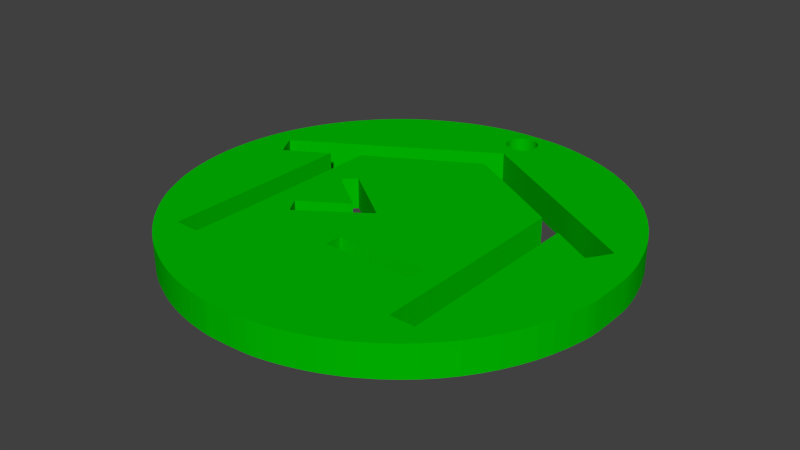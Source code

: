 # Source: hackerspace_gr.blend  (saved by Blender 2.67.0; exported with 4.5.12 LTS)
import bpy
from mathutils import Matrix  # noqa: F401  (used for matrix-valued properties, if any)

bpy.ops.wm.read_factory_settings(use_empty=True)
scene = bpy.context.scene
scene.name = 'Scene'

# ---- collections
col_collection_1 = bpy.data.collections.new('Collection 1'); scene.collection.children.link(col_collection_1)

# ---- materials (node trees are filled in below, after node groups)
mat_svgmat_003 = bpy.data.materials.new('SVGMat.003')
mat_svgmat_003.alpha_threshold = 0.0
mat_svgmat_003.use_transparent_shadow = False
mat_svgmat_003.diffuse_color = (0.0, 0.502, 0.0, 1.0)
mat_svgmat_003.roughness = 0.5
mat_svgmat_003.line_color = (0.0, 0.0, 0.0, 1.0)

# ---- material node trees

# ---- world
world_world = bpy.data.worlds.new('World'); scene.world = world_world
world_world.color = (0.05088, 0.05088, 0.05088)
world_world.use_sun_shadow = False
world_world.sun_shadow_jitter_overblur = 0.0
world_world.cycles.sampling_method = 'MANUAL'
world_world.cycles.sample_map_resolution = 256

# ---- meshes
me_mesh = bpy.data.meshes.new('Mesh')
me_mesh.from_pydata([(0.01456, -0.04106, 0.0), (0.01386, -0.04098, 0.0), (0.01321, -0.0409, 0.0), (0.01259, -0.04081, 0.0), (0.012, -0.04072, 0.0), (0.01144, -0.04062, 0.0), (0.0109, -0.04051, 0.0), (0.01038, -0.0404, 0.0), (0.009859, -0.04027, 0.0), (0.009341, -0.04014, 0.0), (0.008818, -0.03999, 0.0), (0.008284, -0.03983, 0.0), (0.007734, -0.03965, 0.0), (0.007203, -0.03947, 0.0), (0.006642, -0.03926, 0.0), (0.006058, -0.03902, 0.0), (0.005458, -0.03876, 0.0), (0.004849, -0.03849, 0.0), (0.004237, -0.0382, 0.0), (0.003632, -0.03789, 0.0), (0.003038, -0.03759, 0.0), (0.002464, -0.03727, 0.0), (0.001917, -0.03696, 0.0), (0.001404, -0.03665, 0.0), (0.0009313, -0.03635, 0.0), (9.736e-05, -0.03577, 0.0), (-0.0007225, -0.03516, 0.0), (-0.001526, -0.03451, 0.0), (-0.002312, -0.03383, 0.0), (-0.003078, -0.03312, 0.0), (-0.003822, -0.03238, 0.0), (-0.004542, -0.03162, 0.0), (-0.005237, -0.03083, 0.0), (-0.005904, -0.03002, 0.0), (-0.006542, -0.02919, 0.0), (-0.007149, -0.02834, 0.0), (-0.007722, -0.02747, 0.0), (-0.007912, -0.02716, 0.0), (-0.008124, -0.02679, 0.0), (-0.008354, -0.02637, 0.0), (-0.008596, -0.0259, 0.0), (-0.008845, -0.02542, 0.0), (-0.009095, -0.02491, 0.0), (-0.009341, -0.0244, 0.0), (-0.009578, -0.02389, 0.0), (-0.0098, -0.0234, 0.0), (-0.01, -0.02293, 0.0), (-0.01018, -0.02251, 0.0), (-0.01033, -0.02213, 0.0), (-0.01064, -0.02122, 0.0), (-0.01093, -0.02028, 0.0), (-0.01118, -0.01932, 0.0), (-0.0114, -0.01834, 0.0), (-0.0116, -0.01735, 0.0), (-0.01176, -0.01634, 0.0), (-0.01188, -0.01534, 0.0), (-0.01197, -0.01433, 0.0), (-0.01203, -0.01333, 0.0), (-0.01205, -0.01234, 0.0), (-0.01204, -0.01136, 0.0), (-0.01199, -0.0104, 0.0), (-0.01191, -0.009398, 0.0), (-0.0118, -0.008429, 0.0), (-0.01166, -0.007488, 0.0), (-0.0115, -0.006573, 0.0), (-0.01131, -0.005676, 0.0), (-0.01109, -0.004794, 0.0), (-0.01084, -0.003922, 0.0), (-0.01056, -0.003055, 0.0), (-0.01025, -0.002187, 0.0), (-0.009898, -0.001315, 0.0), (-0.009512, -0.0004335, 0.0), (-0.00909, 0.0004627, 0.0), (-0.008619, 0.001383, 0.0), (-0.008109, 0.002292, 0.0), (-0.007561, 0.003188, 0.0), (-0.006978, 0.004068, 0.0), (-0.006361, 0.004931, 0.0), (-0.005712, 0.005775, 0.0), (-0.005032, 0.006596, 0.0), (-0.004324, 0.007394, 0.0), (-0.003588, 0.008165, 0.0), (-0.002828, 0.008908, 0.0), (-0.002044, 0.00962, 0.0), (-0.001238, 0.0103, 0.0), (-0.0004249, 0.01093, 0.0), (0.0004377, 0.01154, 0.0), (0.001343, 0.01213, 0.0), (0.002286, 0.01269, 0.0), (0.003258, 0.01323, 0.0), (0.004253, 0.01373, 0.0), (0.005266, 0.0142, 0.0), (0.006288, 0.01464, 0.0), (0.007314, 0.01503, 0.0), (0.008336, 0.01537, 0.0), (0.009349, 0.01567, 0.0), (0.01035, 0.01592, 0.0), (0.01094, 0.01605, 0.0), (0.01149, 0.01617, 0.0), (0.012, 0.01627, 0.0), (0.01249, 0.01635, 0.0), (0.01296, 0.01642, 0.0), (0.01342, 0.01647, 0.0), (0.0139, 0.01651, 0.0), (0.01439, 0.01655, 0.0), (0.01492, 0.01657, 0.0), (0.01549, 0.01659, 0.0), (0.01612, 0.01659, 0.0), (0.01682, 0.0166, 0.0), (0.01757, 0.01659, 0.0), (0.01824, 0.01658, 0.0), (0.01887, 0.01657, 0.0), (0.01945, 0.01654, 0.0), (0.01999, 0.0165, 0.0), (0.02052, 0.01644, 0.0), (0.02104, 0.01638, 0.0), (0.02156, 0.0163, 0.0), (0.02209, 0.0162, 0.0), (0.02264, 0.01608, 0.0), (0.02323, 0.01595, 0.0), (0.02387, 0.01579, 0.0), (0.02644, 0.01502, 0.0), (0.0289, 0.01402, 0.0), (0.03124, 0.01282, 0.0), (0.03345, 0.01141, 0.0), (0.03552, 0.009807, 0.0), (0.03743, 0.008032, 0.0), (0.03918, 0.006093, 0.0), (0.04074, 0.004002, 0.0), (0.04212, 0.001772, 0.0), (0.0433, -0.0005851, 0.0), (0.04426, -0.003057, 0.0), (0.04499, -0.005632, 0.0), (0.04512, -0.006228, 0.0), (0.04524, -0.006772, 0.0), (0.04534, -0.007276, 0.0), (0.04542, -0.007755, 0.0), (0.04549, -0.008222, 0.0), (0.04555, -0.008692, 0.0), (0.04559, -0.009179, 0.0), (0.04562, -0.009696, 0.0), (0.04564, -0.01026, 0.0), (0.04565, -0.01088, 0.0), (0.04566, -0.01157, 0.0), (0.04566, -0.01235, 0.0), (0.04566, -0.01301, 0.0), (0.04565, -0.01358, 0.0), (0.04565, -0.01407, 0.0), (0.04564, -0.01451, 0.0), (0.04562, -0.01488, 0.0), (0.0456, -0.01522, 0.0), (0.04558, -0.01553, 0.0), (0.04555, -0.01582, 0.0), (0.04551, -0.01612, 0.0), (0.04547, -0.01641, 0.0), (0.04542, -0.01673, 0.0), (0.04535, -0.01709, 0.0), (0.0449, -0.01917, 0.0), (0.04432, -0.02118, 0.0), (0.04361, -0.02313, 0.0), (0.04276, -0.02501, 0.0), (0.04179, -0.02682, 0.0), (0.0407, -0.02854, 0.0), (0.03949, -0.03019, 0.0), (0.03817, -0.03174, 0.0), (0.03673, -0.0332, 0.0), (0.03518, -0.03456, 0.0), (0.03352, -0.03582, 0.0), (0.03176, -0.03697, 0.0), (0.03095, -0.03745, 0.0), (0.03011, -0.0379, 0.0), (0.02926, -0.03832, 0.0), (0.02839, -0.03872, 0.0), (0.0275, -0.03909, 0.0), (0.0266, -0.03943, 0.0), (0.02569, -0.03974, 0.0), (0.02477, -0.04002, 0.0), (0.02384, -0.04028, 0.0), (0.0229, -0.0405, 0.0), (0.02195, -0.04069, 0.0), (0.021, -0.04085, 0.0), (0.02065, -0.04089, 0.0), (0.0202, -0.04093, 0.0), (0.01965, -0.04097, 0.0), (0.01904, -0.04101, 0.0), (0.01838, -0.04104, 0.0), (0.01771, -0.04106, 0.0), (0.01703, -0.04108, 0.0), (0.01639, -0.04109, 0.0), (0.0158, -0.0411, 0.0), (0.01528, -0.0411, 0.0), (0.01486, -0.04108, 0.0), (0.002522, -0.02503, 0.0), (0.002533, -0.02411, 0.0), (0.002542, -0.02308, 0.0), (0.002551, -0.02198, 0.0), (0.00256, -0.0208, 0.0), (0.002568, -0.01957, 0.0), (0.002575, -0.01831, 0.0), (0.002582, -0.01704, 0.0), (0.002587, -0.01576, 0.0), (0.002591, -0.0145, 0.0), (0.002595, -0.01327, 0.0), (0.002597, -0.0121, 0.0), (0.002597, -0.01099, 0.0), (0.002597, -0.01089, 0.0), (0.002597, -0.0106, 0.0), (0.002597, -0.01015, 0.0), (0.002597, -0.009559, 0.0), (0.002597, -0.008864, 0.0), (0.002597, -0.008088, 0.0), (0.002597, -0.007258, 0.0), (0.002597, -0.006402, 0.0), (0.002597, -0.005545, 0.0), (0.002597, -0.004716, 0.0), (0.002597, -0.00394, 0.0), (0.002597, -0.003245, 0.0), (0.009522, 0.0007783, 0.0), (0.01046, 0.001323, 0.0), (0.01136, 0.001847, 0.0), (0.01222, 0.002345, 0.0), (0.01303, 0.002814, 0.0), (0.01378, 0.003246, 0.0), (0.01446, 0.003639, 0.0), (0.01507, 0.003986, 0.0), (0.01558, 0.004282, 0.0), (0.016, 0.004524, 0.0), (0.01632, 0.004705, 0.0), (0.01653, 0.004821, 0.0), (0.01662, 0.004867, 0.0), (0.0167, 0.004843, 0.0), (0.01689, 0.004753, 0.0), (0.01719, 0.0046, 0.0), (0.0176, 0.004386, 0.0), (0.01809, 0.004114, 0.0), (0.01868, 0.003788, 0.0), (0.01936, 0.003408, 0.0), (0.02012, 0.002979, 0.0), (0.02096, 0.002502, 0.0), (0.02187, 0.00198, 0.0), (0.02285, 0.001417, 0.0), (0.02389, 0.0008142, 0.0), (0.02398, 0.0007594, 0.0), (0.02425, 0.0006045, 0.0), (0.02467, 0.0003638, 0.0), (0.0252, 5.164e-05, 0.0), (0.02584, -0.0003177, 0.0), (0.02655, -0.00073, 0.0), (0.02731, -0.001171, 0.0), (0.0281, -0.001626, 0.0), (0.02888, -0.002081, 0.0), (0.02964, -0.002522, 0.0), (0.03035, -0.002934, 0.0), (0.03099, -0.003304, 0.0), (0.03106, -0.009378, 0.0), (0.03107, -0.01027, 0.0), (0.03108, -0.01127, 0.0), (0.03109, -0.01236, 0.0), (0.0311, -0.01352, 0.0), (0.0311, -0.01473, 0.0), (0.03111, -0.01598, 0.0), (0.03112, -0.01725, 0.0), (0.03113, -0.01853, 0.0), (0.03113, -0.01979, 0.0), (0.03114, -0.02102, 0.0), (0.03114, -0.0222, 0.0), (0.03114, -0.02332, 0.0), (0.03114, -0.02343, 0.0), (0.03114, -0.02373, 0.0), (0.03114, -0.02419, 0.0), (0.03115, -0.02478, 0.0), (0.03115, -0.02549, 0.0), (0.03115, -0.02628, 0.0), (0.03115, -0.02712, 0.0), (0.03115, -0.02799, 0.0), (0.03115, -0.02886, 0.0), (0.03116, -0.0297, 0.0), (0.03116, -0.03049, 0.0), (0.03116, -0.0312, 0.0), (0.03282, -0.0312, 0.0), (0.03449, -0.0312, 0.0), (0.03445, -0.01827, 0.0), (0.03444, -0.01653, 0.0), (0.03444, -0.01485, 0.0), (0.03444, -0.01326, 0.0), (0.03444, -0.01176, 0.0), (0.03444, -0.01039, 0.0), (0.03444, -0.009146, 0.0), (0.03444, -0.008052, 0.0), (0.03444, -0.007121, 0.0), (0.03445, -0.00637, 0.0), (0.03445, -0.005814, 0.0), (0.03446, -0.005469, 0.0), (0.03447, -0.00535, 0.0), (0.0345, -0.005364, 0.0), (0.03458, -0.005407, 0.0), (0.0347, -0.005475, 0.0), (0.03486, -0.005567, 0.0), (0.03505, -0.00568, 0.0), (0.03528, -0.005814, 0.0), (0.03555, -0.005966, 0.0), (0.03583, -0.006134, 0.0), (0.03614, -0.006317, 0.0), (0.03647, -0.006511, 0.0), (0.03682, -0.006716, 0.0), (0.03718, -0.00693, 0.0), (0.03754, -0.007144, 0.0), (0.03789, -0.007349, 0.0), (0.03822, -0.007544, 0.0), (0.03853, -0.007726, 0.0), (0.03882, -0.007894, 0.0), (0.03909, -0.008046, 0.0), (0.03932, -0.00818, 0.0), (0.03952, -0.008294, 0.0), (0.03969, -0.008386, 0.0), (0.03981, -0.008454, 0.0), (0.0399, -0.008496, 0.0), (0.03994, -0.00851, 0.0), (0.04, -0.008453, 0.0), (0.04012, -0.008293, 0.0), (0.04029, -0.008051, 0.0), (0.04049, -0.007748, 0.0), (0.04072, -0.007403, 0.0), (0.04096, -0.007037, 0.0), (0.0412, -0.00667, 0.0), (0.04141, -0.006321, 0.0), (0.0416, -0.006012, 0.0), (0.04175, -0.005763, 0.0), (0.04184, -0.005593, 0.0), (0.04186, -0.005523, 0.0), (0.04174, -0.005451, 0.0), (0.0414, -0.005251, 0.0), (0.04086, -0.004931, 0.0), (0.04012, -0.0045, 0.0), (0.03921, -0.003967, 0.0), (0.03815, -0.003341, 0.0), (0.03693, -0.002631, 0.0), (0.0356, -0.001846, 0.0), (0.03414, -0.0009948, 0.0), (0.03259, -8.679e-05, 0.0), (0.03096, 0.0008693, 0.0), (0.02926, 0.001864, 0.0), (0.02909, 0.001962, 0.0), (0.02862, 0.002239, 0.0), (0.02789, 0.002669, 0.0), (0.02693, 0.003227, 0.0), (0.02581, 0.003887, 0.0), (0.02455, 0.004624, 0.0), (0.0232, 0.005411, 0.0), (0.02181, 0.006225, 0.0), (0.02043, 0.007038, 0.0), (0.01908, 0.007826, 0.0), (0.01782, 0.008562, 0.0), (0.0167, 0.009222, 0.0), (0.004256, 0.001865, 0.0), (0.002573, 0.0008697, 0.0), (0.0009574, -8.638e-05, 0.0), (-0.0005771, -0.0009944, 0.0), (-0.002015, -0.001845, 0.0), (-0.003341, -0.00263, 0.0), (-0.00454, -0.00334, 0.0), (-0.005597, -0.003966, 0.0), (-0.006497, -0.004499, 0.0), (-0.007224, -0.00493, 0.0), (-0.007763, -0.005251, 0.0), (-0.0081, -0.005451, 0.0), (-0.008219, -0.005522, 0.0), (-0.008202, -0.005593, 0.0), (-0.008123, -0.005764, 0.0), (-0.007994, -0.006013, 0.0), (-0.007826, -0.006322, 0.0), (-0.007632, -0.006669, 0.0), (-0.007423, -0.007036, 0.0), (-0.00721, -0.007402, 0.0), (-0.007006, -0.007746, 0.0), (-0.006821, -0.008049, 0.0), (-0.006667, -0.00829, 0.0), (-0.006555, -0.00845, 0.0), (-0.006499, -0.008508, 0.0), (-0.006459, -0.008494, 0.0), (-0.006374, -0.008451, 0.0), (-0.006244, -0.008382, 0.0), (-0.006074, -0.008289, 0.0), (-0.005868, -0.008173, 0.0), (-0.005629, -0.008037, 0.0), (-0.005359, -0.007883, 0.0), (-0.005064, -0.007712, 0.0), (-0.004745, -0.007526, 0.0), (-0.004406, -0.007328, 0.0), (-0.004052, -0.007119, 0.0), (-0.003685, -0.006902, 0.0), (-0.003318, -0.006684, 0.0), (-0.002964, -0.006475, 0.0), (-0.002628, -0.006275, 0.0), (-0.002311, -0.006088, 0.0), (-0.002018, -0.005915, 0.0), (-0.001752, -0.005758, 0.0), (-0.001517, -0.005619, 0.0), (-0.001315, -0.0055, 0.0), (-0.00115, -0.005403, 0.0), (-0.001025, -0.00533, 0.0), (-0.0009443, -0.005284, 0.0), (-0.0009107, -0.005265, 0.0), (-0.0009023, -0.005381, 0.0), (-0.0008949, -0.005726, 0.0), (-0.0008887, -0.006283, 0.0), (-0.0008835, -0.007038, 0.0), (-0.0008795, -0.007973, 0.0), (-0.0008766, -0.009075, 0.0), (-0.0008749, -0.01033, 0.0), (-0.0008745, -0.01171, 0.0), (-0.0008753, -0.01321, 0.0), (-0.0008775, -0.01482, 0.0), (-0.0008809, -0.01651, 0.0), (-0.0008857, -0.01827, 0.0), (-0.0008862, -0.01845, 0.0), (-0.0008877, -0.01894, 0.0), (-0.00089, -0.0197, 0.0), (-0.000893, -0.02069, 0.0), (-0.0008966, -0.02186, 0.0), (-0.0009006, -0.02316, 0.0), (-0.0009049, -0.02456, 0.0), (-0.0009092, -0.026, 0.0), (-0.0009136, -0.02744, 0.0), (-0.0009179, -0.02883, 0.0), (-0.0009219, -0.03014, 0.0), (-0.0009255, -0.03131, 0.0), (0.000761, -0.03131, 0.0), (0.002447, -0.03131, 0.0), (0.002522, -0.02503, 0.0), (0.002522, -0.02503, 0.0), (0.002522, -0.02503, 0.0), (0.002522, -0.02503, 0.0), (0.002522, -0.02503, 0.0), (0.002522, -0.02503, 0.0), (0.002522, -0.02503, 0.0), (0.002522, -0.02503, 0.0), (0.002522, -0.02503, 0.0), (0.002522, -0.02503, 0.0), (0.002522, -0.02503, 0.0), (0.002522, -0.02503, 0.0), (0.02777, -0.02378, 0.0), (0.02777, -0.02371, 0.0), (0.02778, -0.02364, 0.0), (0.02778, -0.02355, 0.0), (0.02778, -0.02346, 0.0), (0.02779, -0.02336, 0.0), (0.02779, -0.02325, 0.0), (0.0278, -0.02314, 0.0), (0.02781, -0.02303, 0.0), (0.02782, -0.02292, 0.0), (0.02783, -0.02281, 0.0), (0.02784, -0.0227, 0.0), (0.02785, -0.02259, 0.0), (0.02785, -0.02258, 0.0), (0.02785, -0.02255, 0.0), (0.02785, -0.02251, 0.0), (0.02786, -0.02245, 0.0), (0.02787, -0.02238, 0.0), (0.02787, -0.0223, 0.0), (0.02788, -0.02222, 0.0), (0.02789, -0.02214, 0.0), (0.0279, -0.02205, 0.0), (0.0279, -0.02197, 0.0), (0.02791, -0.0219, 0.0), (0.02792, -0.02183, 0.0), (0.02392, -0.02183, 0.0), (0.02336, -0.02183, 0.0), (0.02279, -0.02183, 0.0), (0.02222, -0.02183, 0.0), (0.02164, -0.02184, 0.0), (0.02108, -0.02184, 0.0), (0.02053, -0.02185, 0.0), (0.02, -0.02186, 0.0), (0.01951, -0.02187, 0.0), (0.01905, -0.02187, 0.0), (0.01864, -0.02188, 0.0), (0.01828, -0.02189, 0.0), (0.01798, -0.0219, 0.0), (0.01795, -0.0219, 0.0), (0.01788, -0.02191, 0.0), (0.01777, -0.02191, 0.0), (0.01762, -0.02192, 0.0), (0.01744, -0.02192, 0.0), (0.01725, -0.02193, 0.0), (0.01704, -0.02194, 0.0), (0.01682, -0.02195, 0.0), (0.01661, -0.02196, 0.0), (0.0164, -0.02196, 0.0), (0.01621, -0.02197, 0.0), (0.01603, -0.02198, 0.0), (0.01603, -0.02309, 0.0), (0.01603, -0.0242, 0.0), (0.0219, -0.0242, 0.0), (0.02777, -0.0242, 0.0), (0.02777, -0.02378, 0.0), (0.02777, -0.02378, 0.0), (0.02777, -0.02378, 0.0), (0.02777, -0.02378, 0.0), (0.02777, -0.02378, 0.0), (0.02777, -0.02378, 0.0), (0.02777, -0.02378, 0.0), (0.02777, -0.02378, 0.0), (0.02777, -0.02378, 0.0), (0.02777, -0.02378, 0.0), (0.02777, -0.02378, 0.0), (0.02777, -0.02378, 0.0), (0.02777, -0.02378, 0.0), (0.01118, -0.01776, 0.0), (0.01175, -0.01737, 0.0), (0.01229, -0.017, 0.0), (0.0128, -0.01664, 0.0), (0.01328, -0.01631, 0.0), (0.01372, -0.016, 0.0), (0.01412, -0.01572, 0.0), (0.01448, -0.01547, 0.0), (0.01478, -0.01525, 0.0), (0.01502, -0.01508, 0.0), (0.0152, -0.01495, 0.0), (0.01531, -0.01486, 0.0), (0.01534, -0.01483, 0.0), (0.01531, -0.0148, 0.0), (0.0152, -0.01471, 0.0), (0.01502, -0.01458, 0.0), (0.01478, -0.0144, 0.0), (0.01449, -0.01418, 0.0), (0.01414, -0.01392, 0.0), (0.01375, -0.01363, 0.0), (0.01331, -0.01332, 0.0), (0.01284, -0.01297, 0.0), (0.01234, -0.01261, 0.0), (0.01181, -0.01222, 0.0), (0.01125, -0.01182, 0.0), (0.0112, -0.01178, 0.0), (0.01105, -0.01167, 0.0), (0.01081, -0.0115, 0.0), (0.0105, -0.01127, 0.0), (0.01013, -0.01101, 0.0), (0.009722, -0.01071, 0.0), (0.009285, -0.0104, 0.0), (0.008834, -0.01007, 0.0), (0.008382, -0.009745, 0.0), (0.007945, -0.009429, 0.0), (0.007536, -0.009134, 0.0), (0.007169, -0.008869, 0.0), (0.006422, -0.009564, 0.0), (0.006321, -0.009659, 0.0), (0.006225, -0.009753, 0.0), (0.006134, -0.009843, 0.0), (0.006048, -0.00993, 0.0), (0.005971, -0.01001, 0.0), (0.0059, -0.01009, 0.0), (0.005839, -0.01016, 0.0), (0.005788, -0.01022, 0.0), (0.005747, -0.01027, 0.0), (0.005717, -0.01032, 0.0), (0.0057, -0.01035, 0.0), (0.005696, -0.01037, 0.0), (0.005726, -0.01041, 0.0), (0.005806, -0.01048, 0.0), (0.005933, -0.01058, 0.0), (0.006105, -0.01072, 0.0), (0.006316, -0.01089, 0.0), (0.006563, -0.01108, 0.0), (0.006844, -0.01129, 0.0), (0.007154, -0.01153, 0.0), (0.00749, -0.01178, 0.0), (0.007849, -0.01204, 0.0), (0.008226, -0.01232, 0.0), (0.008618, -0.01261, 0.0), (0.008657, -0.01264, 0.0), (0.008766, -0.01272, 0.0), (0.008936, -0.01284, 0.0), (0.009156, -0.01301, 0.0), (0.009416, -0.0132, 0.0), (0.009706, -0.01341, 0.0), (0.01002, -0.01364, 0.0), (0.01034, -0.01387, 0.0), (0.01066, -0.01411, 0.0), (0.01097, -0.01433, 0.0), (0.01126, -0.01455, 0.0), (0.01152, -0.01474, 0.0), (0.008554, -0.01661, 0.0), (0.008153, -0.01686, 0.0), (0.007767, -0.0171, 0.0), (0.0074, -0.01734, 0.0), (0.007055, -0.01755, 0.0), (0.006737, -0.01776, 0.0), (0.006449, -0.01794, 0.0), (0.006194, -0.0181, 0.0), (0.005977, -0.01824, 0.0), (0.0058, -0.01835, 0.0), (0.005668, -0.01843, 0.0), (0.005584, -0.01849, 0.0), (0.005552, -0.01851, 0.0), (0.005548, -0.01851, 0.0), (0.005548, -0.01852, 0.0), (0.00555, -0.01854, 0.0), (0.005555, -0.01856, 0.0), (0.005563, -0.01858, 0.0), (0.005574, -0.0186, 0.0), (0.005586, -0.01863, 0.0), (0.005601, -0.01866, 0.0), (0.005618, -0.01869, 0.0), (0.005637, -0.01873, 0.0), (0.005657, -0.01876, 0.0), (0.005679, -0.0188, 0.0), (0.005706, -0.01884, 0.0), (0.00574, -0.0189, 0.0), (0.00578, -0.01897, 0.0), (0.005827, -0.01905, 0.0), (0.005879, -0.01913, 0.0), (0.005935, -0.01923, 0.0), (0.005994, -0.01933, 0.0), (0.006056, -0.01944, 0.0), (0.006121, -0.01955, 0.0), (0.006186, -0.01966, 0.0), (0.006252, -0.01977, 0.0), (0.006318, -0.01989, 0.0), (0.006383, -0.02, 0.0), (0.006447, -0.02011, 0.0), (0.006511, -0.02021, 0.0), (0.006572, -0.0203, 0.0), (0.006631, -0.02038, 0.0), (0.006686, -0.02046, 0.0), (0.006737, -0.02053, 0.0), (0.006784, -0.02058, 0.0), (0.006824, -0.02062, 0.0), (0.006859, -0.02066, 0.0), (0.006886, -0.02067, 0.0), (0.006906, -0.02067, 0.0), (0.00696, -0.02064, 0.0), (0.007086, -0.02056, 0.0), (0.007279, -0.02043, 0.0), (0.007534, -0.02026, 0.0), (0.007847, -0.02005, 0.0), (0.00821, -0.0198, 0.0), (0.00862, -0.01952, 0.0), (0.009071, -0.01922, 0.0), (0.009559, -0.01888, 0.0), (0.01008, -0.01853, 0.0), (0.01062, -0.01815, 0.0), (0.01796, 0.01156, 0.0), (0.01825, 0.01178, 0.0), (0.01849, 0.01204, 0.0), (0.01867, 0.01233, 0.0), (0.0188, 0.01264, 0.0), (0.01888, 0.01297, 0.0), (0.01891, 0.0133, 0.0), (0.01888, 0.01364, 0.0), (0.0188, 0.01397, 0.0), (0.01868, 0.01428, 0.0), (0.0185, 0.01458, 0.0), (0.01826, 0.01485, 0.0), (0.01798, 0.01508, 0.0), (0.01782, 0.01517, 0.0), (0.01765, 0.01525, 0.0), (0.01745, 0.01531, 0.0), (0.01725, 0.01535, 0.0), (0.01704, 0.01537, 0.0), (0.01682, 0.01538, 0.0), (0.01661, 0.01537, 0.0), (0.01639, 0.01535, 0.0), (0.01619, 0.01531, 0.0), (0.016, 0.01525, 0.0), (0.01582, 0.01517, 0.0), (0.01566, 0.01508, 0.0), (0.01538, 0.01485, 0.0), (0.01515, 0.01458, 0.0), (0.01497, 0.01428, 0.0), (0.01484, 0.01397, 0.0), (0.01476, 0.01364, 0.0), (0.01474, 0.0133, 0.0), (0.01477, 0.01297, 0.0), (0.01484, 0.01264, 0.0), (0.01498, 0.01233, 0.0), (0.01516, 0.01204, 0.0), (0.01539, 0.01178, 0.0), (0.01568, 0.01156, 0.0), (0.01586, 0.01146, 0.0), (0.01605, 0.01138, 0.0), (0.01624, 0.01131, 0.0), (0.01643, 0.01126, 0.0), (0.01663, 0.01123, 0.0), (0.01682, 0.01122, 0.0), (0.01702, 0.01123, 0.0), (0.01721, 0.01126, 0.0), (0.01741, 0.01131, 0.0), (0.0176, 0.01138, 0.0), (0.01778, 0.01146, 0.0), (0.01796, 0.01156, 0.0), (0.01796, 0.01156, 0.0), (0.01796, 0.01156, 0.0), (0.01796, 0.01156, 0.0), (0.01796, 0.01156, 0.0), (0.01796, 0.01156, 0.0), (0.01796, 0.01156, 0.0), (0.01796, 0.01156, 0.0), (0.01796, 0.01156, 0.0), (0.01796, 0.01156, 0.0), (0.01796, 0.01156, 0.0), (0.01796, 0.01156, 0.0), (0.01456, -0.04106, 0.004179), (0.01386, -0.04098, 0.004179), (0.01321, -0.0409, 0.004179), (0.01259, -0.04081, 0.004179), (0.012, -0.04072, 0.004179), (0.01144, -0.04062, 0.004179), (0.0109, -0.04051, 0.004179), (0.01038, -0.0404, 0.004179), (0.009859, -0.04027, 0.004179), (0.009341, -0.04014, 0.004179), (0.008818, -0.03999, 0.004179), (0.008284, -0.03983, 0.004179), (0.007734, -0.03965, 0.004179), (0.007203, -0.03947, 0.004179), (0.006642, -0.03926, 0.004179), (0.006058, -0.03902, 0.004179), (0.005458, -0.03876, 0.004179), (0.004849, -0.03849, 0.004179), (0.004237, -0.0382, 0.004179), (0.003632, -0.03789, 0.004179), (0.003038, -0.03759, 0.004179), (0.002464, -0.03727, 0.004179), (0.001917, -0.03696, 0.004179), (0.001404, -0.03665, 0.004179), (0.0009313, -0.03635, 0.004179), (9.736e-05, -0.03577, 0.004179), (-0.0007225, -0.03516, 0.004179), (-0.001526, -0.03451, 0.004179), (-0.002312, -0.03383, 0.004179), (-0.003078, -0.03312, 0.004179), (-0.003822, -0.03238, 0.004179), (-0.004542, -0.03162, 0.004179), (-0.005237, -0.03083, 0.004179), (-0.005904, -0.03002, 0.004179), (-0.006542, -0.02919, 0.004179), (-0.007149, -0.02834, 0.004179), (-0.007722, -0.02747, 0.004179), (-0.007912, -0.02716, 0.004179), (-0.008124, -0.02679, 0.004179), (-0.008354, -0.02637, 0.004179), (-0.008596, -0.0259, 0.004179), (-0.008845, -0.02542, 0.004179), (-0.009095, -0.02491, 0.004179), (-0.009341, -0.0244, 0.004179), (-0.009578, -0.02389, 0.004179), (-0.0098, -0.0234, 0.004179), (-0.01, -0.02293, 0.004179), (-0.01018, -0.02251, 0.004179), (-0.01033, -0.02213, 0.004179), (-0.01064, -0.02122, 0.004179), (-0.01093, -0.02028, 0.004179), (-0.01118, -0.01932, 0.004179), (-0.0114, -0.01834, 0.004179), (-0.0116, -0.01735, 0.004179), (-0.01176, -0.01634, 0.004179), (-0.01188, -0.01534, 0.004179), (-0.01197, -0.01433, 0.004179), (-0.01203, -0.01333, 0.004179), (-0.01205, -0.01234, 0.004179), (-0.01204, -0.01136, 0.004179), (-0.01199, -0.0104, 0.004179), (-0.01191, -0.009398, 0.004179), (-0.0118, -0.008429, 0.004179), (-0.01166, -0.007488, 0.004179), (-0.0115, -0.006573, 0.004179), (-0.01131, -0.005676, 0.004179), (-0.01109, -0.004794, 0.004179), (-0.01084, -0.003922, 0.004179), (-0.01056, -0.003055, 0.004179), (-0.01025, -0.002187, 0.004179), (-0.009898, -0.001315, 0.004179), (-0.009512, -0.0004335, 0.004179), (-0.00909, 0.0004627, 0.004179), (-0.008619, 0.001383, 0.004179), (-0.008109, 0.002292, 0.004179), (-0.007561, 0.003188, 0.004179), (-0.006978, 0.004068, 0.004179), (-0.006361, 0.004931, 0.004179), (-0.005712, 0.005775, 0.004179), (-0.005032, 0.006596, 0.004179), (-0.004324, 0.007394, 0.004179), (-0.003588, 0.008165, 0.004179), (-0.002828, 0.008908, 0.004179), (-0.002044, 0.00962, 0.004179), (-0.001238, 0.0103, 0.004179), (-0.0004249, 0.01093, 0.004179), (0.0004377, 0.01154, 0.004179), (0.001343, 0.01213, 0.004179), (0.002286, 0.01269, 0.004179), (0.003258, 0.01323, 0.004179), (0.004253, 0.01373, 0.004179), (0.005266, 0.0142, 0.004179), (0.006288, 0.01464, 0.004179), (0.007314, 0.01503, 0.004179), (0.008336, 0.01537, 0.004179), (0.009349, 0.01567, 0.004179), (0.01035, 0.01592, 0.004179), (0.01094, 0.01605, 0.004179), (0.01149, 0.01617, 0.004179), (0.012, 0.01627, 0.004179), (0.01249, 0.01635, 0.004179), (0.01296, 0.01642, 0.004179), (0.01342, 0.01647, 0.004179), (0.0139, 0.01651, 0.004179), (0.01439, 0.01655, 0.004179), (0.01492, 0.01657, 0.004179), (0.01549, 0.01659, 0.004179), (0.01612, 0.01659, 0.004179), (0.01682, 0.0166, 0.004179), (0.01757, 0.01659, 0.004179), (0.01824, 0.01658, 0.004179), (0.01887, 0.01657, 0.004179), (0.01945, 0.01654, 0.004179), (0.01999, 0.0165, 0.004179), (0.02052, 0.01644, 0.004179), (0.02104, 0.01638, 0.004179), (0.02156, 0.0163, 0.004179), (0.02209, 0.0162, 0.004179), (0.02264, 0.01608, 0.004179), (0.02323, 0.01595, 0.004179), (0.02387, 0.01579, 0.004179), (0.02644, 0.01502, 0.004179), (0.0289, 0.01402, 0.004179), (0.03124, 0.01282, 0.004179), (0.03345, 0.01141, 0.004179), (0.03552, 0.009807, 0.004179), (0.03743, 0.008032, 0.004179), (0.03918, 0.006093, 0.004179), (0.04074, 0.004002, 0.004179), (0.04212, 0.001772, 0.004179), (0.0433, -0.0005851, 0.004179), (0.04426, -0.003057, 0.004179), (0.04499, -0.005632, 0.004179), (0.04512, -0.006228, 0.004179), (0.04524, -0.006772, 0.004179), (0.04534, -0.007276, 0.004179), (0.04542, -0.007755, 0.004179), (0.04549, -0.008222, 0.004179), (0.04555, -0.008692, 0.004179), (0.04559, -0.009179, 0.004179), (0.04562, -0.009696, 0.004179), (0.04564, -0.01026, 0.004179), (0.04565, -0.01088, 0.004179), (0.04566, -0.01157, 0.004179), (0.04566, -0.01235, 0.004179), (0.04566, -0.01301, 0.004179), (0.04565, -0.01358, 0.004179), (0.04565, -0.01407, 0.004179), (0.04564, -0.01451, 0.004179), (0.04562, -0.01488, 0.004179), (0.0456, -0.01522, 0.004179), (0.04558, -0.01553, 0.004179), (0.04555, -0.01582, 0.004179), (0.04551, -0.01612, 0.004179), (0.04547, -0.01641, 0.004179), (0.04542, -0.01673, 0.004179), (0.04535, -0.01709, 0.004179), (0.0449, -0.01917, 0.004179), (0.04432, -0.02118, 0.004179), (0.04361, -0.02313, 0.004179), (0.04276, -0.02501, 0.004179), (0.04179, -0.02682, 0.004179), (0.0407, -0.02854, 0.004179), (0.03949, -0.03019, 0.004179), (0.03817, -0.03174, 0.004179), (0.03673, -0.0332, 0.004179), (0.03518, -0.03456, 0.004179), (0.03352, -0.03582, 0.004179), (0.03176, -0.03697, 0.004179), (0.03095, -0.03745, 0.004179), (0.03011, -0.0379, 0.004179), (0.02926, -0.03832, 0.004179), (0.02839, -0.03872, 0.004179), (0.0275, -0.03909, 0.004179), (0.0266, -0.03943, 0.004179), (0.02569, -0.03974, 0.004179), (0.02477, -0.04002, 0.004179), (0.02384, -0.04028, 0.004179), (0.0229, -0.0405, 0.004179), (0.02195, -0.04069, 0.004179), (0.021, -0.04085, 0.004179), (0.02065, -0.04089, 0.004179), (0.0202, -0.04093, 0.004179), (0.01965, -0.04097, 0.004179), (0.01904, -0.04101, 0.004179), (0.01838, -0.04104, 0.004179), (0.01771, -0.04106, 0.004179), (0.01703, -0.04108, 0.004179), (0.01639, -0.04109, 0.004179), (0.0158, -0.0411, 0.004179), (0.01528, -0.0411, 0.004179), (0.01486, -0.04108, 0.004179), (0.002522, -0.02503, 0.004179), (0.002533, -0.02411, 0.004179), (0.002542, -0.02308, 0.004179), (0.002551, -0.02198, 0.004179), (0.00256, -0.0208, 0.004179), (0.002568, -0.01957, 0.004179), (0.002575, -0.01831, 0.004179), (0.002582, -0.01704, 0.004179), (0.002587, -0.01576, 0.004179), (0.002591, -0.0145, 0.004179), (0.002595, -0.01327, 0.004179), (0.002597, -0.0121, 0.004179), (0.002597, -0.01099, 0.004179), (0.002597, -0.01089, 0.004179), (0.002597, -0.0106, 0.004179), (0.002597, -0.01015, 0.004179), (0.002597, -0.009559, 0.004179), (0.002597, -0.008864, 0.004179), (0.002597, -0.008088, 0.004179), (0.002597, -0.007258, 0.004179), (0.002597, -0.006402, 0.004179), (0.002597, -0.005545, 0.004179), (0.002597, -0.004716, 0.004179), (0.002597, -0.00394, 0.004179), (0.002597, -0.003245, 0.004179), (0.009522, 0.0007783, 0.004179), (0.01046, 0.001323, 0.004179), (0.01136, 0.001847, 0.004179), (0.01222, 0.002345, 0.004179), (0.01303, 0.002814, 0.004179), (0.01378, 0.003246, 0.004179), (0.01446, 0.003639, 0.004179), (0.01507, 0.003986, 0.004179), (0.01558, 0.004282, 0.004179), (0.016, 0.004524, 0.004179), (0.01632, 0.004705, 0.004179), (0.01653, 0.004821, 0.004179), (0.01662, 0.004867, 0.004179), (0.0167, 0.004843, 0.004179), (0.01689, 0.004753, 0.004179), (0.01719, 0.0046, 0.004179), (0.0176, 0.004386, 0.004179), (0.01809, 0.004114, 0.004179), (0.01868, 0.003788, 0.004179), (0.01936, 0.003408, 0.004179), (0.02012, 0.002979, 0.004179), (0.02096, 0.002502, 0.004179), (0.02187, 0.00198, 0.004179), (0.02285, 0.001417, 0.004179), (0.02389, 0.0008142, 0.004179), (0.02398, 0.0007594, 0.004179), (0.02425, 0.0006045, 0.004179), (0.02467, 0.0003638, 0.004179), (0.0252, 5.164e-05, 0.004179), (0.02584, -0.0003177, 0.004179), (0.02655, -0.00073, 0.004179), (0.02731, -0.001171, 0.004179), (0.0281, -0.001626, 0.004179), (0.02888, -0.002081, 0.004179), (0.02964, -0.002522, 0.004179), (0.03035, -0.002934, 0.004179), (0.03099, -0.003304, 0.004179), (0.03106, -0.009378, 0.004179), (0.03107, -0.01027, 0.004179), (0.03108, -0.01127, 0.004179), (0.03109, -0.01236, 0.004179), (0.0311, -0.01352, 0.004179), (0.0311, -0.01473, 0.004179), (0.03111, -0.01598, 0.004179), (0.03112, -0.01725, 0.004179), (0.03113, -0.01853, 0.004179), (0.03113, -0.01979, 0.004179), (0.03114, -0.02102, 0.004179), (0.03114, -0.0222, 0.004179), (0.03114, -0.02332, 0.004179), (0.03114, -0.02343, 0.004179), (0.03114, -0.02373, 0.004179), (0.03114, -0.02419, 0.004179), (0.03115, -0.02478, 0.004179), (0.03115, -0.02549, 0.004179), (0.03115, -0.02628, 0.004179), (0.03115, -0.02712, 0.004179), (0.03115, -0.02799, 0.004179), (0.03115, -0.02886, 0.004179), (0.03116, -0.0297, 0.004179), (0.03116, -0.03049, 0.004179), (0.03116, -0.0312, 0.004179), (0.03282, -0.0312, 0.004179), (0.03449, -0.0312, 0.004179), (0.03445, -0.01827, 0.004179), (0.03444, -0.01653, 0.004179), (0.03444, -0.01485, 0.004179), (0.03444, -0.01326, 0.004179), (0.03444, -0.01176, 0.004179), (0.03444, -0.01039, 0.004179), (0.03444, -0.009146, 0.004179), (0.03444, -0.008052, 0.004179), (0.03444, -0.007121, 0.004179), (0.03445, -0.00637, 0.004179), (0.03445, -0.005814, 0.004179), (0.03446, -0.005469, 0.004179), (0.03447, -0.00535, 0.004179), (0.0345, -0.005364, 0.004179), (0.03458, -0.005407, 0.004179), (0.0347, -0.005475, 0.004179), (0.03486, -0.005567, 0.004179), (0.03505, -0.00568, 0.004179), (0.03528, -0.005814, 0.004179), (0.03555, -0.005966, 0.004179), (0.03583, -0.006134, 0.004179), (0.03614, -0.006317, 0.004179), (0.03647, -0.006511, 0.004179), (0.03682, -0.006716, 0.004179), (0.03718, -0.00693, 0.004179), (0.03754, -0.007144, 0.004179), (0.03789, -0.007349, 0.004179), (0.03822, -0.007544, 0.004179), (0.03853, -0.007726, 0.004179), (0.03882, -0.007894, 0.004179), (0.03909, -0.008046, 0.004179), (0.03932, -0.00818, 0.004179), (0.03952, -0.008294, 0.004179), (0.03969, -0.008386, 0.004179), (0.03981, -0.008454, 0.004179), (0.0399, -0.008496, 0.004179), (0.03994, -0.00851, 0.004179), (0.04, -0.008453, 0.004179), (0.04012, -0.008293, 0.004179), (0.04029, -0.008051, 0.004179), (0.04049, -0.007748, 0.004179), (0.04072, -0.007403, 0.004179), (0.04096, -0.007037, 0.004179), (0.0412, -0.00667, 0.004179), (0.04141, -0.006321, 0.004179), (0.0416, -0.006012, 0.004179), (0.04175, -0.005763, 0.004179), (0.04184, -0.005593, 0.004179), (0.04186, -0.005523, 0.004179), (0.04174, -0.005451, 0.004179), (0.0414, -0.005251, 0.004179), (0.04086, -0.004931, 0.004179), (0.04012, -0.0045, 0.004179), (0.03921, -0.003967, 0.004179), (0.03815, -0.003341, 0.004179), (0.03693, -0.002631, 0.004179), (0.0356, -0.001846, 0.004179), (0.03414, -0.0009948, 0.004179), (0.03259, -8.679e-05, 0.004179), (0.03096, 0.0008693, 0.004179), (0.02926, 0.001864, 0.004179), (0.02909, 0.001962, 0.004179), (0.02862, 0.002239, 0.004179), (0.02789, 0.002669, 0.004179), (0.02693, 0.003227, 0.004179), (0.02581, 0.003887, 0.004179), (0.02455, 0.004624, 0.004179), (0.0232, 0.005411, 0.004179), (0.02181, 0.006225, 0.004179), (0.02043, 0.007038, 0.004179), (0.01908, 0.007826, 0.004179), (0.01782, 0.008562, 0.004179), (0.0167, 0.009222, 0.004179), (0.004256, 0.001865, 0.004179), (0.002573, 0.0008697, 0.004179), (0.0009574, -8.638e-05, 0.004179), (-0.0005771, -0.0009944, 0.004179), (-0.002015, -0.001845, 0.004179), (-0.003341, -0.00263, 0.004179), (-0.00454, -0.00334, 0.004179), (-0.005597, -0.003966, 0.004179), (-0.006497, -0.004499, 0.004179), (-0.007224, -0.00493, 0.004179), (-0.007763, -0.005251, 0.004179), (-0.0081, -0.005451, 0.004179), (-0.008219, -0.005522, 0.004179), (-0.008202, -0.005593, 0.004179), (-0.008123, -0.005764, 0.004179), (-0.007994, -0.006013, 0.004179), (-0.007826, -0.006322, 0.004179), (-0.007632, -0.006669, 0.004179), (-0.007423, -0.007036, 0.004179), (-0.00721, -0.007402, 0.004179), (-0.007006, -0.007746, 0.004179), (-0.006821, -0.008049, 0.004179), (-0.006667, -0.00829, 0.004179), (-0.006555, -0.00845, 0.004179), (-0.006499, -0.008508, 0.004179), (-0.006459, -0.008494, 0.004179), (-0.006374, -0.008451, 0.004179), (-0.006244, -0.008382, 0.004179), (-0.006074, -0.008289, 0.004179), (-0.005868, -0.008173, 0.004179), (-0.005629, -0.008037, 0.004179), (-0.005359, -0.007883, 0.004179), (-0.005064, -0.007712, 0.004179), (-0.004745, -0.007526, 0.004179), (-0.004406, -0.007328, 0.004179), (-0.004052, -0.007119, 0.004179), (-0.003685, -0.006902, 0.004179), (-0.003318, -0.006684, 0.004179), (-0.002964, -0.006475, 0.004179), (-0.002628, -0.006275, 0.004179), (-0.002311, -0.006088, 0.004179), (-0.002018, -0.005915, 0.004179), (-0.001752, -0.005758, 0.004179), (-0.001517, -0.005619, 0.004179), (-0.001315, -0.0055, 0.004179), (-0.00115, -0.005403, 0.004179), (-0.001025, -0.00533, 0.004179), (-0.0009443, -0.005284, 0.004179), (-0.0009107, -0.005265, 0.004179), (-0.0009023, -0.005381, 0.004179), (-0.0008949, -0.005726, 0.004179), (-0.0008887, -0.006283, 0.004179), (-0.0008835, -0.007038, 0.004179), (-0.0008795, -0.007973, 0.004179), (-0.0008766, -0.009075, 0.004179), (-0.0008749, -0.01033, 0.004179), (-0.0008745, -0.01171, 0.004179), (-0.0008753, -0.01321, 0.004179), (-0.0008775, -0.01482, 0.004179), (-0.0008809, -0.01651, 0.004179), (-0.0008857, -0.01827, 0.004179), (-0.0008862, -0.01845, 0.004179), (-0.0008877, -0.01894, 0.004179), (-0.00089, -0.0197, 0.004179), (-0.000893, -0.02069, 0.004179), (-0.0008966, -0.02186, 0.004179), (-0.0009006, -0.02316, 0.004179), (-0.0009049, -0.02456, 0.004179), (-0.0009092, -0.026, 0.004179), (-0.0009136, -0.02744, 0.004179), (-0.0009179, -0.02883, 0.004179), (-0.0009219, -0.03014, 0.004179), (-0.0009255, -0.03131, 0.004179), (0.000761, -0.03131, 0.004179), (0.002447, -0.03131, 0.004179), (0.002522, -0.02503, 0.004179), (0.002522, -0.02503, 0.004179), (0.002522, -0.02503, 0.004179), (0.002522, -0.02503, 0.004179), (0.002522, -0.02503, 0.004179), (0.002522, -0.02503, 0.004179), (0.002522, -0.02503, 0.004179), (0.002522, -0.02503, 0.004179), (0.002522, -0.02503, 0.004179), (0.002522, -0.02503, 0.004179), (0.002522, -0.02503, 0.004179), (0.002522, -0.02503, 0.004179), (0.02777, -0.02378, 0.004179), (0.02777, -0.02371, 0.004179), (0.02778, -0.02364, 0.004179), (0.02778, -0.02355, 0.004179), (0.02778, -0.02346, 0.004179), (0.02779, -0.02336, 0.004179), (0.02779, -0.02325, 0.004179), (0.0278, -0.02314, 0.004179), (0.02781, -0.02303, 0.004179), (0.02782, -0.02292, 0.004179), (0.02783, -0.02281, 0.004179), (0.02784, -0.0227, 0.004179), (0.02785, -0.02259, 0.004179), (0.02785, -0.02258, 0.004179), (0.02785, -0.02255, 0.004179), (0.02785, -0.02251, 0.004179), (0.02786, -0.02245, 0.004179), (0.02787, -0.02238, 0.004179), (0.02787, -0.0223, 0.004179), (0.02788, -0.02222, 0.004179), (0.02789, -0.02214, 0.004179), (0.0279, -0.02205, 0.004179), (0.0279, -0.02197, 0.004179), (0.02791, -0.0219, 0.004179), (0.02792, -0.02183, 0.004179), (0.02392, -0.02183, 0.004179), (0.02336, -0.02183, 0.004179), (0.02279, -0.02183, 0.004179), (0.02222, -0.02183, 0.004179), (0.02164, -0.02184, 0.004179), (0.02108, -0.02184, 0.004179), (0.02053, -0.02185, 0.004179), (0.02, -0.02186, 0.004179), (0.01951, -0.02187, 0.004179), (0.01905, -0.02187, 0.004179), (0.01864, -0.02188, 0.004179), (0.01828, -0.02189, 0.004179), (0.01798, -0.0219, 0.004179), (0.01795, -0.0219, 0.004179), (0.01788, -0.02191, 0.004179), (0.01777, -0.02191, 0.004179), (0.01762, -0.02192, 0.004179), (0.01744, -0.02192, 0.004179), (0.01725, -0.02193, 0.004179), (0.01704, -0.02194, 0.004179), (0.01682, -0.02195, 0.004179), (0.01661, -0.02196, 0.004179), (0.0164, -0.02196, 0.004179), (0.01621, -0.02197, 0.004179), (0.01603, -0.02198, 0.004179), (0.01603, -0.02309, 0.004179), (0.01603, -0.0242, 0.004179), (0.0219, -0.0242, 0.004179), (0.02777, -0.0242, 0.004179), (0.02777, -0.02378, 0.004179), (0.02777, -0.02378, 0.004179), (0.02777, -0.02378, 0.004179), (0.02777, -0.02378, 0.004179), (0.02777, -0.02378, 0.004179), (0.02777, -0.02378, 0.004179), (0.02777, -0.02378, 0.004179), (0.02777, -0.02378, 0.004179), (0.02777, -0.02378, 0.004179), (0.02777, -0.02378, 0.004179), (0.02777, -0.02378, 0.004179), (0.02777, -0.02378, 0.004179), (0.02777, -0.02378, 0.004179), (0.01118, -0.01776, 0.004179), (0.01175, -0.01737, 0.004179), (0.01229, -0.017, 0.004179), (0.0128, -0.01664, 0.004179), (0.01328, -0.01631, 0.004179), (0.01372, -0.016, 0.004179), (0.01412, -0.01572, 0.004179), (0.01448, -0.01547, 0.004179), (0.01478, -0.01525, 0.004179), (0.01502, -0.01508, 0.004179), (0.0152, -0.01495, 0.004179), (0.01531, -0.01486, 0.004179), (0.01534, -0.01483, 0.004179), (0.01531, -0.0148, 0.004179), (0.0152, -0.01471, 0.004179), (0.01502, -0.01458, 0.004179), (0.01478, -0.0144, 0.004179), (0.01449, -0.01418, 0.004179), (0.01414, -0.01392, 0.004179), (0.01375, -0.01363, 0.004179), (0.01331, -0.01332, 0.004179), (0.01284, -0.01297, 0.004179), (0.01234, -0.01261, 0.004179), (0.01181, -0.01222, 0.004179), (0.01125, -0.01182, 0.004179), (0.0112, -0.01178, 0.004179), (0.01105, -0.01167, 0.004179), (0.01081, -0.0115, 0.004179), (0.0105, -0.01127, 0.004179), (0.01013, -0.01101, 0.004179), (0.009722, -0.01071, 0.004179), (0.009285, -0.0104, 0.004179), (0.008834, -0.01007, 0.004179), (0.008382, -0.009745, 0.004179), (0.007945, -0.009429, 0.004179), (0.007536, -0.009134, 0.004179), (0.007169, -0.008869, 0.004179), (0.006422, -0.009564, 0.004179), (0.006321, -0.009659, 0.004179), (0.006225, -0.009753, 0.004179), (0.006134, -0.009843, 0.004179), (0.006048, -0.00993, 0.004179), (0.005971, -0.01001, 0.004179), (0.0059, -0.01009, 0.004179), (0.005839, -0.01016, 0.004179), (0.005788, -0.01022, 0.004179), (0.005747, -0.01027, 0.004179), (0.005717, -0.01032, 0.004179), (0.0057, -0.01035, 0.004179), (0.005696, -0.01037, 0.004179), (0.005726, -0.01041, 0.004179), (0.005806, -0.01048, 0.004179), (0.005933, -0.01058, 0.004179), (0.006105, -0.01072, 0.004179), (0.006316, -0.01089, 0.004179), (0.006563, -0.01108, 0.004179), (0.006844, -0.01129, 0.004179), (0.007154, -0.01153, 0.004179), (0.00749, -0.01178, 0.004179), (0.007849, -0.01204, 0.004179), (0.008226, -0.01232, 0.004179), (0.008618, -0.01261, 0.004179), (0.008657, -0.01264, 0.004179), (0.008766, -0.01272, 0.004179), (0.008936, -0.01284, 0.004179), (0.009156, -0.01301, 0.004179), (0.009416, -0.0132, 0.004179), (0.009706, -0.01341, 0.004179), (0.01002, -0.01364, 0.004179), (0.01034, -0.01387, 0.004179), (0.01066, -0.01411, 0.004179), (0.01097, -0.01433, 0.004179), (0.01126, -0.01455, 0.004179), (0.01152, -0.01474, 0.004179), (0.008554, -0.01661, 0.004179), (0.008153, -0.01686, 0.004179), (0.007767, -0.0171, 0.004179), (0.0074, -0.01734, 0.004179), (0.007055, -0.01755, 0.004179), (0.006737, -0.01776, 0.004179), (0.006449, -0.01794, 0.004179), (0.006194, -0.0181, 0.004179), (0.005977, -0.01824, 0.004179), (0.0058, -0.01835, 0.004179), (0.005668, -0.01843, 0.004179), (0.005584, -0.01849, 0.004179), (0.005552, -0.01851, 0.004179), (0.005548, -0.01851, 0.004179), (0.005548, -0.01852, 0.004179), (0.00555, -0.01854, 0.004179), (0.005555, -0.01856, 0.004179), (0.005563, -0.01858, 0.004179), (0.005574, -0.0186, 0.004179), (0.005586, -0.01863, 0.004179), (0.005601, -0.01866, 0.004179), (0.005618, -0.01869, 0.004179), (0.005637, -0.01873, 0.004179), (0.005657, -0.01876, 0.004179), (0.005679, -0.0188, 0.004179), (0.005706, -0.01884, 0.004179), (0.00574, -0.0189, 0.004179), (0.00578, -0.01897, 0.004179), (0.005827, -0.01905, 0.004179), (0.005879, -0.01913, 0.004179), (0.005935, -0.01923, 0.004179), (0.005994, -0.01933, 0.004179), (0.006056, -0.01944, 0.004179), (0.006121, -0.01955, 0.004179), (0.006186, -0.01966, 0.004179), (0.006252, -0.01977, 0.004179), (0.006318, -0.01989, 0.004179), (0.006383, -0.02, 0.004179), (0.006447, -0.02011, 0.004179), (0.006511, -0.02021, 0.004179), (0.006572, -0.0203, 0.004179), (0.006631, -0.02038, 0.004179), (0.006686, -0.02046, 0.004179), (0.006737, -0.02053, 0.004179), (0.006784, -0.02058, 0.004179), (0.006824, -0.02062, 0.004179), (0.006859, -0.02066, 0.004179), (0.006886, -0.02067, 0.004179), (0.006906, -0.02067, 0.004179), (0.00696, -0.02064, 0.004179), (0.007086, -0.02056, 0.004179), (0.007279, -0.02043, 0.004179), (0.007534, -0.02026, 0.004179), (0.007847, -0.02005, 0.004179), (0.00821, -0.0198, 0.004179), (0.00862, -0.01952, 0.004179), (0.009071, -0.01922, 0.004179), (0.009559, -0.01888, 0.004179), (0.01008, -0.01853, 0.004179), (0.01062, -0.01815, 0.004179), (0.01796, 0.01156, 0.004179), (0.01825, 0.01178, 0.004179), (0.01849, 0.01204, 0.004179), (0.01867, 0.01233, 0.004179), (0.0188, 0.01264, 0.004179), (0.01888, 0.01297, 0.004179), (0.01891, 0.0133, 0.004179), (0.01888, 0.01364, 0.004179), (0.0188, 0.01397, 0.004179), (0.01868, 0.01428, 0.004179), (0.0185, 0.01458, 0.004179), (0.01826, 0.01485, 0.004179), (0.01798, 0.01508, 0.004179), (0.01782, 0.01517, 0.004179), (0.01765, 0.01525, 0.004179), (0.01745, 0.01531, 0.004179), (0.01725, 0.01535, 0.004179), (0.01704, 0.01537, 0.004179), (0.01682, 0.01538, 0.004179), (0.01661, 0.01537, 0.004179), (0.01639, 0.01535, 0.004179), (0.01619, 0.01531, 0.004179), (0.016, 0.01525, 0.004179), (0.01582, 0.01517, 0.004179), (0.01566, 0.01508, 0.004179), (0.01538, 0.01485, 0.004179), (0.01515, 0.01458, 0.004179), (0.01497, 0.01428, 0.004179), (0.01484, 0.01397, 0.004179), (0.01476, 0.01364, 0.004179), (0.01474, 0.0133, 0.004179), (0.01477, 0.01297, 0.004179), (0.01484, 0.01264, 0.004179), (0.01498, 0.01233, 0.004179), (0.01516, 0.01204, 0.004179), (0.01539, 0.01178, 0.004179), (0.01568, 0.01156, 0.004179), (0.01586, 0.01146, 0.004179), (0.01605, 0.01138, 0.004179), (0.01624, 0.01131, 0.004179), (0.01643, 0.01126, 0.004179), (0.01663, 0.01123, 0.004179), (0.01682, 0.01122, 0.004179), (0.01702, 0.01123, 0.004179), (0.01721, 0.01126, 0.004179), (0.01741, 0.01131, 0.004179), (0.0176, 0.01138, 0.004179), (0.01778, 0.01146, 0.004179), (0.01796, 0.01156, 0.004179), (0.01796, 0.01156, 0.004179), (0.01796, 0.01156, 0.004179), (0.01796, 0.01156, 0.004179), (0.01796, 0.01156, 0.004179), (0.01796, 0.01156, 0.004179), (0.01796, 0.01156, 0.004179), (0.01796, 0.01156, 0.004179), (0.01796, 0.01156, 0.004179), (0.01796, 0.01156, 0.004179), (0.01796, 0.01156, 0.004179), (0.01796, 0.01156, 0.004179)], [(700, 1402), (701, 1403), (691, 1393), (692, 1394), (693, 1395)], [(109, 108, 107), (110, 109, 107), (110, 107, 106), (110, 106, 105), (111, 110, 105), (111, 105, 104), (112, 111, 104), (112, 104, 103), (113, 112, 103), (113, 103, 102), (114, 113, 102), (114, 102, 101), (115, 114, 101), (115, 101, 100), (116, 115, 100), (116, 100, 99), (117, 116, 99), (117, 99, 98), (118, 117, 98), (118, 98, 97), (119, 118, 97), (119, 97, 96), (120, 119, 96), (120, 96, 95), (121, 120, 95), (121, 95, 660), (660, 95, 94), (121, 660, 659), (661, 660, 94), (121, 659, 658), (662, 661, 94), (662, 94, 93), (121, 658, 657), (663, 662, 93), (121, 657, 656), (664, 663, 93), (121, 656, 655), (665, 664, 93), (121, 655, 654), (666, 665, 93), (121, 654, 653), (667, 666, 93), (667, 93, 92), (122, 121, 653), (668, 667, 92), (122, 653, 652), (668, 92, 91), (669, 668, 91), (122, 652, 651), (670, 669, 91), (122, 651, 650), (670, 91, 90), (123, 122, 650), (671, 670, 90), (123, 650, 649), (671, 90, 89), (672, 671, 89), (123, 649, 648), (673, 672, 89), (123, 648, 647), (673, 89, 88), (674, 673, 88), (123, 647, 646), (124, 123, 646), (674, 88, 87), (675, 674, 87), (124, 646, 645), (676, 675, 87), (124, 645, 644), (676, 87, 86), (677, 676, 86), (124, 644, 643), (678, 677, 86), (124, 643, 690), (690, 643, 642), (124, 690, 689), (694, 690, 642), (695, 694, 642), (696, 695, 642), (697, 696, 642), (698, 697, 642), (642, 698, 699), (679, 678, 86), (679, 86, 85), (124, 689, 688), (680, 679, 85), (125, 124, 688), (125, 688, 687), (681, 680, 85), (125, 687, 686), (682, 681, 85), (125, 686, 685), (683, 682, 85), (125, 685, 684), (684, 683, 85), (125, 684, 85), (125, 85, 84), (125, 84, 83), (126, 125, 353), (353, 125, 83), (353, 83, 82), (126, 353, 352), (354, 353, 82), (354, 82, 81), (126, 352, 351), (354, 81, 80), (127, 126, 351), (127, 351, 350), (354, 80, 79), (127, 350, 349), (354, 79, 78), (127, 349, 348), (128, 127, 348), (354, 78, 77), (128, 348, 347), (354, 77, 76), (230, 229, 228), (231, 230, 228), (231, 228, 227), (232, 231, 227), (232, 227, 226), (128, 347, 346), (233, 232, 226), (233, 226, 225), (234, 233, 225), (234, 225, 224), (235, 234, 224), (354, 76, 75), (129, 128, 346), (235, 224, 223), (129, 346, 345), (236, 235, 223), (236, 223, 222), (237, 236, 222), (237, 222, 221), (129, 345, 344), (354, 75, 74), (238, 237, 221), (238, 221, 220), (129, 344, 343), (239, 238, 220), (239, 220, 219), (354, 74, 73), (129, 343, 342), (240, 239, 219), (129, 342, 341), (355, 354, 73), (129, 341, 340), (240, 219, 218), (130, 129, 340), (241, 240, 218), (355, 73, 72), (241, 218, 217), (356, 355, 72), (130, 340, 339), (242, 241, 217), (242, 217, 216), (243, 242, 216), (244, 243, 216), (356, 72, 71), (245, 244, 216), (246, 245, 216), (357, 356, 71), (130, 339, 338), (247, 246, 216), (357, 71, 70), (131, 130, 338), (248, 247, 216), (358, 357, 70), (131, 338, 337), (249, 248, 216), (358, 70, 69), (250, 249, 216), (359, 358, 69), (131, 337, 336), (251, 250, 216), (359, 69, 68), (252, 251, 216), (360, 359, 68), (131, 336, 335), (253, 252, 216), (360, 68, 67), (132, 131, 335), (253, 216, 215), (254, 253, 215), (361, 360, 67), (132, 335, 334), (361, 67, 66), (254, 215, 214), (362, 361, 66), (132, 334, 333), (363, 362, 66), (132, 333, 332), (254, 214, 213), (363, 66, 65), (364, 363, 65), (132, 332, 331), (365, 364, 65), (132, 331, 330), (403, 402, 401), (403, 401, 400), (403, 400, 399), (294, 293, 292), (295, 294, 292), (404, 403, 399), (404, 399, 398), (296, 295, 292), (366, 365, 65), (132, 330, 329), (296, 292, 291), (297, 296, 291), (404, 398, 397), (367, 366, 65), (132, 329, 328), (254, 213, 212), (298, 297, 291), (132, 328, 327), (368, 367, 65), (404, 397, 396), (133, 132, 327), (368, 65, 64), (299, 298, 291), (405, 404, 396), (405, 396, 395), (133, 327, 326), (369, 368, 64), (299, 291, 290), (300, 299, 290), (405, 395, 394), (301, 300, 290), (133, 326, 325), (370, 369, 64), (405, 394, 393), (302, 301, 290), (134, 133, 325), (405, 393, 392), (406, 405, 392), (303, 302, 290), (134, 325, 324), (371, 370, 64), (303, 290, 289), (254, 212, 211), (406, 392, 391), (304, 303, 289), (371, 64, 63), (372, 371, 63), (134, 324, 323), (406, 391, 390), (305, 304, 289), (135, 134, 323), (406, 390, 389), (306, 305, 289), (373, 372, 63), (135, 323, 322), (407, 406, 389), (407, 389, 388), (306, 289, 288), (307, 306, 288), (254, 211, 210), (136, 135, 322), (407, 388, 387), (308, 307, 288), (374, 373, 63), (136, 322, 321), (374, 63, 62), (407, 387, 386), (309, 308, 288), (407, 386, 385), (310, 309, 288), (375, 374, 62), (136, 321, 320), (137, 136, 320), (407, 385, 384), (311, 310, 288), (408, 407, 384), (408, 384, 383), (312, 311, 288), (376, 375, 62), (137, 320, 319), (312, 288, 287), (254, 210, 544), (544, 210, 209), (408, 383, 382), (313, 312, 287), (138, 137, 319), (408, 382, 381), (377, 376, 62), (138, 319, 318), (314, 313, 287), (408, 381, 380), (315, 314, 287), (377, 62, 61), (378, 377, 61), (408, 380, 379), (138, 318, 317), (316, 315, 287), (408, 379, 378), (317, 316, 287), (408, 378, 61), (138, 317, 287), (139, 138, 287), (544, 209, 208), (254, 544, 543), (545, 544, 208), (409, 408, 61), (254, 543, 542), (139, 287, 286), (140, 139, 286), (255, 254, 542), (409, 61, 60), (255, 542, 541), (545, 208, 207), (546, 545, 207), (547, 546, 207), (141, 140, 286), (255, 541, 540), (548, 547, 207), (549, 548, 207), (550, 549, 207), (551, 550, 207), (255, 540, 539), (552, 551, 207), (552, 207, 206), (553, 552, 206), (554, 553, 206), (142, 141, 286), (256, 255, 539), (555, 554, 206), (556, 555, 206), (410, 409, 60), (557, 556, 206), (558, 557, 206), (142, 286, 285), (256, 539, 538), (410, 60, 59), (559, 558, 206), (560, 559, 206), (561, 560, 206), (561, 206, 205), (256, 538, 537), (562, 561, 205), (143, 142, 285), (563, 562, 205), (563, 205, 204), (563, 204, 203), (256, 537, 536), (564, 563, 203), (257, 256, 536), (257, 536, 535), (565, 564, 203), (410, 59, 58), (257, 535, 534), (566, 565, 203), (144, 143, 285), (257, 534, 533), (411, 410, 58), (144, 285, 284), (567, 566, 203), (257, 533, 532), (257, 532, 531), (568, 567, 203), (568, 203, 202), (257, 531, 530), (569, 568, 202), (411, 58, 57), (145, 144, 284), (258, 257, 530), (258, 530, 529), (570, 569, 202), (571, 570, 202), (572, 571, 202), (573, 572, 202), (258, 529, 528), (574, 573, 202), (146, 145, 284), (575, 574, 202), (412, 411, 57), (146, 284, 283), (575, 202, 201), (258, 528, 527), (412, 57, 56), (576, 575, 201), (259, 258, 527), (147, 146, 283), (259, 527, 526), (577, 576, 201), (578, 577, 201), (259, 526, 525), (148, 147, 283), (579, 578, 201), (259, 525, 524), (412, 56, 55), (580, 579, 201), (259, 524, 523), (580, 201, 200), (149, 148, 283), (581, 580, 200), (259, 523, 522), (259, 522, 521), (260, 259, 521), (582, 581, 200), (260, 521, 520), (413, 412, 55), (260, 520, 519), (149, 283, 282), (260, 519, 518), (150, 149, 282), (260, 518, 517), (260, 517, 516), (151, 150, 282), (260, 516, 515), (413, 55, 54), (260, 515, 514), (152, 151, 282), (260, 514, 513), (582, 200, 199), (153, 152, 282), (261, 260, 513), (261, 513, 512), (154, 153, 282), (261, 512, 511), (413, 54, 53), (155, 154, 282), (414, 413, 53), (155, 282, 281), (583, 582, 199), (261, 511, 510), (156, 155, 281), (584, 583, 199), (261, 510, 509), (584, 199, 198), (157, 156, 281), (585, 584, 198), (262, 261, 509), (586, 585, 198), (414, 53, 52), (262, 509, 508), (587, 586, 198), (588, 587, 198), (262, 508, 641), (589, 588, 198), (590, 589, 198), (262, 641, 640), (591, 590, 198), (415, 414, 52), (157, 281, 280), (591, 198, 197), (415, 52, 51), (592, 591, 197), (593, 592, 197), (416, 415, 51), (594, 593, 197), (595, 594, 197), (596, 595, 197), (597, 596, 197), (262, 640, 639), (263, 262, 639), (598, 597, 197), (599, 598, 197), (600, 599, 197), (601, 600, 197), (602, 601, 197), (603, 602, 197), (604, 603, 197), (605, 604, 197), (606, 605, 197), (607, 606, 197), (608, 607, 197), (263, 639, 638), (609, 608, 197), (417, 416, 51), (610, 609, 197), (611, 610, 197), (612, 611, 197), (158, 157, 280), (263, 638, 637), (613, 612, 197), (417, 51, 50), (614, 613, 197), (615, 614, 197), (263, 637, 636), (616, 615, 197), (616, 197, 196), (617, 616, 196), (418, 417, 50), (618, 617, 196), (264, 263, 636), (264, 636, 635), (619, 618, 196), (620, 619, 196), (264, 635, 634), (621, 620, 196), (622, 621, 196), (264, 634, 633), (418, 50, 49), (623, 622, 196), (624, 623, 196), (264, 633, 632), (625, 624, 196), (626, 625, 196), (264, 632, 631), (627, 626, 196), (628, 627, 196), (264, 631, 630), (629, 628, 196), (630, 629, 196), (264, 630, 196), (419, 418, 49), (264, 196, 195), (265, 264, 465), (465, 264, 466), (466, 264, 467), (467, 264, 468), (468, 264, 469), (469, 264, 195), (159, 158, 280), (419, 49, 48), (265, 465, 464), (470, 469, 195), (471, 470, 195), (472, 471, 195), (473, 472, 195), (420, 419, 48), (474, 473, 195), (475, 474, 195), (476, 475, 195), (477, 476, 195), (478, 477, 195), (265, 464, 463), (479, 478, 195), (480, 479, 195), (481, 480, 195), (482, 481, 195), (483, 482, 195), (484, 483, 195), (485, 484, 195), (486, 485, 195), (487, 486, 195), (488, 487, 195), (489, 488, 195), (490, 489, 195), (265, 463, 462), (490, 195, 194), (491, 490, 194), (265, 462, 461), (420, 48, 47), (265, 461, 460), (266, 265, 460), (266, 460, 459), (266, 459, 458), (266, 458, 457), (266, 457, 456), (420, 47, 46), (266, 456, 455), (266, 455, 454), (266, 454, 453), (266, 453, 452), (266, 452, 451), (266, 451, 450), (266, 450, 449), (420, 46, 45), (266, 449, 448), (491, 194, 193), (492, 491, 193), (160, 159, 280), (266, 448, 447), (421, 420, 45), (266, 447, 446), (267, 266, 446), (267, 446, 445), (421, 45, 44), (268, 267, 445), (268, 445, 444), (268, 444, 443), (268, 443, 442), (268, 442, 495), (495, 442, 441), (269, 268, 495), (269, 495, 496), (494, 495, 499), (499, 495, 500), (500, 495, 501), (501, 495, 502), (502, 495, 503), (503, 495, 504), (504, 495, 505), (505, 495, 506), (506, 495, 507), (507, 495, 441), (269, 496, 497), (269, 497, 498), (269, 498, 499), (269, 499, 494), (421, 44, 43), (492, 193, 192), (270, 269, 494), (270, 494, 493), (270, 493, 492), (270, 492, 192), (421, 43, 42), (422, 421, 42), (271, 270, 429), (429, 270, 192), (422, 42, 41), (161, 160, 280), (271, 429, 428), (430, 429, 192), (431, 430, 192), (432, 431, 192), (433, 432, 192), (434, 433, 192), (435, 434, 192), (436, 435, 192), (437, 436, 192), (438, 437, 192), (439, 438, 192), (440, 439, 192), (422, 41, 40), (272, 271, 428), (422, 40, 39), (423, 422, 39), (273, 272, 428), (423, 39, 38), (423, 38, 37), (162, 161, 280), (274, 273, 428), (423, 37, 36), (424, 423, 36), (424, 36, 35), (275, 274, 428), (424, 35, 34), (163, 162, 280), (425, 424, 34), (276, 275, 428), (425, 34, 33), (277, 276, 428), (425, 33, 32), (426, 425, 32), (164, 163, 280), (278, 277, 428), (426, 32, 31), (279, 278, 428), (280, 279, 428), (164, 280, 428), (164, 428, 427), (164, 427, 426), (164, 426, 31), (164, 31, 30), (165, 164, 30), (165, 30, 29), (165, 29, 28), (166, 165, 28), (166, 28, 27), (166, 27, 26), (167, 166, 26), (167, 26, 25), (167, 25, 24), (168, 167, 24), (168, 24, 23), (168, 23, 22), (168, 22, 21), (169, 168, 21), (169, 21, 20), (170, 169, 20), (170, 20, 19), (170, 19, 18), (171, 170, 18), (171, 18, 17), (172, 171, 17), (172, 17, 16), (173, 172, 16), (173, 16, 15), (173, 15, 14), (174, 173, 14), (174, 14, 13), (175, 174, 13), (175, 13, 12), (175, 12, 11), (176, 175, 11), (176, 11, 10), (176, 10, 9), (177, 176, 9), (177, 9, 8), (177, 8, 7), (178, 177, 7), (178, 7, 6), (179, 178, 6), (179, 6, 5), (179, 5, 4), (180, 179, 4), (180, 4, 3), (180, 3, 2), (181, 180, 2), (182, 181, 2), (182, 2, 1), (183, 182, 1), (184, 183, 1), (184, 1, 0), (185, 184, 0), (186, 185, 0), (187, 186, 0), (187, 0, 191), (188, 187, 191), (188, 191, 190), (189, 188, 190), (811, 809, 810), (812, 809, 811), (812, 808, 809), (812, 807, 808), (813, 807, 812), (813, 806, 807), (814, 806, 813), (814, 805, 806), (815, 805, 814), (815, 804, 805), (816, 804, 815), (816, 803, 804), (817, 803, 816), (817, 802, 803), (818, 802, 817), (818, 801, 802), (819, 801, 818), (819, 800, 801), (820, 800, 819), (820, 799, 800), (821, 799, 820), (821, 798, 799), (822, 798, 821), (822, 797, 798), (823, 797, 822), (823, 1362, 797), (1362, 796, 797), (823, 1361, 1362), (1363, 796, 1362), (823, 1360, 1361), (1364, 796, 1363), (1364, 795, 796), (823, 1359, 1360), (1365, 795, 1364), (823, 1358, 1359), (1366, 795, 1365), (823, 1357, 1358), (1367, 795, 1366), (823, 1356, 1357), (1368, 795, 1367), (823, 1355, 1356), (1369, 795, 1368), (1369, 794, 795), (824, 1355, 823), (1370, 794, 1369), (824, 1354, 1355), (1370, 793, 794), (1371, 793, 1370), (824, 1353, 1354), (1372, 793, 1371), (824, 1352, 1353), (1372, 792, 793), (825, 1352, 824), (1373, 792, 1372), (825, 1351, 1352), (1373, 791, 792), (1374, 791, 1373), (825, 1350, 1351), (1375, 791, 1374), (825, 1349, 1350), (1375, 790, 791), (1376, 790, 1375), (825, 1348, 1349), (826, 1348, 825), (1376, 789, 790), (1377, 789, 1376), (826, 1347, 1348), (1378, 789, 1377), (826, 1346, 1347), (1378, 788, 789), (1379, 788, 1378), (826, 1345, 1346), (1380, 788, 1379), (826, 1392, 1345), (1392, 1344, 1345), (826, 1391, 1392), (1396, 1344, 1392), (1397, 1344, 1396), (1398, 1344, 1397), (1399, 1344, 1398), (1400, 1344, 1399), (1344, 1401, 1400), (1381, 788, 1380), (1381, 787, 788), (826, 1390, 1391), (1382, 787, 1381), (827, 1390, 826), (827, 1389, 1390), (1383, 787, 1382), (827, 1388, 1389), (1384, 787, 1383), (827, 1387, 1388), (1385, 787, 1384), (827, 1386, 1387), (1386, 787, 1385), (827, 787, 1386), (827, 786, 787), (827, 785, 786), (828, 1055, 827), (1055, 785, 827), (1055, 784, 785), (828, 1054, 1055), (1056, 784, 1055), (1056, 783, 784), (828, 1053, 1054), (1056, 782, 783), (829, 1053, 828), (829, 1052, 1053), (1056, 781, 782), (829, 1051, 1052), (1056, 780, 781), (829, 1050, 1051), (830, 1050, 829), (1056, 779, 780), (830, 1049, 1050), (1056, 778, 779), (932, 930, 931), (933, 930, 932), (933, 929, 930), (934, 929, 933), (934, 928, 929), (830, 1048, 1049), (935, 928, 934), (935, 927, 928), (936, 927, 935), (936, 926, 927), (937, 926, 936), (1056, 777, 778), (831, 1048, 830), (937, 925, 926), (831, 1047, 1048), (938, 925, 937), (938, 924, 925), (939, 924, 938), (939, 923, 924), (831, 1046, 1047), (1056, 776, 777), (940, 923, 939), (940, 922, 923), (831, 1045, 1046), (941, 922, 940), (941, 921, 922), (1056, 775, 776), (831, 1044, 1045), (942, 921, 941), (831, 1043, 1044), (1057, 775, 1056), (831, 1042, 1043), (942, 920, 921), (832, 1042, 831), (943, 920, 942), (1057, 774, 775), (943, 919, 920), (1058, 774, 1057), (832, 1041, 1042), (944, 919, 943), (944, 918, 919), (945, 918, 944), (946, 918, 945), (1058, 773, 774), (947, 918, 946), (948, 918, 947), (1059, 773, 1058), (832, 1040, 1041), (949, 918, 948), (1059, 772, 773), (833, 1040, 832), (950, 918, 949), (1060, 772, 1059), (833, 1039, 1040), (951, 918, 950), (1060, 771, 772), (952, 918, 951), (1061, 771, 1060), (833, 1038, 1039), (953, 918, 952), (1061, 770, 771), (954, 918, 953), (1062, 770, 1061), (833, 1037, 1038), (955, 918, 954), (1062, 769, 770), (834, 1037, 833), (955, 917, 918), (956, 917, 955), (1063, 769, 1062), (834, 1036, 1037), (1063, 768, 769), (956, 916, 917), (1064, 768, 1063), (834, 1035, 1036), (1065, 768, 1064), (834, 1034, 1035), (956, 915, 916), (1065, 767, 768), (1066, 767, 1065), (834, 1033, 1034), (1067, 767, 1066), (834, 1032, 1033), (1105, 1103, 1104), (1105, 1102, 1103), (1105, 1101, 1102), (996, 994, 995), (997, 994, 996), (1106, 1101, 1105), (1106, 1100, 1101), (998, 994, 997), (1068, 767, 1067), (834, 1031, 1032), (998, 993, 994), (999, 993, 998), (1106, 1099, 1100), (1069, 767, 1068), (834, 1030, 1031), (956, 914, 915), (1000, 993, 999), (834, 1029, 1030), (1070, 767, 1069), (1106, 1098, 1099), (835, 1029, 834), (1070, 766, 767), (1001, 993, 1000), (1107, 1098, 1106), (1107, 1097, 1098), (835, 1028, 1029), (1071, 766, 1070), (1001, 992, 993), (1002, 992, 1001), (1107, 1096, 1097), (1003, 992, 1002), (835, 1027, 1028), (1072, 766, 1071), (1107, 1095, 1096), (1004, 992, 1003), (836, 1027, 835), (1107, 1094, 1095), (1108, 1094, 1107), (1005, 992, 1004), (836, 1026, 1027), (1073, 766, 1072), (1005, 991, 992), (956, 913, 914), (1108, 1093, 1094), (1006, 991, 1005), (1073, 765, 766), (1074, 765, 1073), (836, 1025, 1026), (1108, 1092, 1093), (1007, 991, 1006), (837, 1025, 836), (1108, 1091, 1092), (1008, 991, 1007), (1075, 765, 1074), (837, 1024, 1025), (1109, 1091, 1108), (1109, 1090, 1091), (1008, 990, 991), (1009, 990, 1008), (956, 912, 913), (838, 1024, 837), (1109, 1089, 1090), (1010, 990, 1009), (1076, 765, 1075), (838, 1023, 1024), (1076, 764, 765), (1109, 1088, 1089), (1011, 990, 1010), (1109, 1087, 1088), (1012, 990, 1011), (1077, 764, 1076), (838, 1022, 1023), (839, 1022, 838), (1109, 1086, 1087), (1013, 990, 1012), (1110, 1086, 1109), (1110, 1085, 1086), (1014, 990, 1013), (1078, 764, 1077), (839, 1021, 1022), (1014, 989, 990), (956, 1246, 912), (1246, 911, 912), (1110, 1084, 1085), (1015, 989, 1014), (840, 1021, 839), (1110, 1083, 1084), (1079, 764, 1078), (840, 1020, 1021), (1016, 989, 1015), (1110, 1082, 1083), (1017, 989, 1016), (1079, 763, 764), (1080, 763, 1079), (1110, 1081, 1082), (840, 1019, 1020), (1018, 989, 1017), (1110, 1080, 1081), (1019, 989, 1018), (1110, 763, 1080), (840, 989, 1019), (841, 989, 840), (1246, 910, 911), (956, 1245, 1246), (1247, 910, 1246), (1111, 763, 1110), (956, 1244, 1245), (841, 988, 989), (842, 988, 841), (957, 1244, 956), (1111, 762, 763), (957, 1243, 1244), (1247, 909, 910), (1248, 909, 1247), (1249, 909, 1248), (843, 988, 842), (957, 1242, 1243), (1250, 909, 1249), (1251, 909, 1250), (1252, 909, 1251), (1253, 909, 1252), (957, 1241, 1242), (1254, 909, 1253), (1254, 908, 909), (1255, 908, 1254), (1256, 908, 1255), (844, 988, 843), (958, 1241, 957), (1257, 908, 1256), (1258, 908, 1257), (1112, 762, 1111), (1259, 908, 1258), (1260, 908, 1259), (844, 987, 988), (958, 1240, 1241), (1112, 761, 762), (1261, 908, 1260), (1262, 908, 1261), (1263, 908, 1262), (1263, 907, 908), (958, 1239, 1240), (1264, 907, 1263), (845, 987, 844), (1265, 907, 1264), (1265, 906, 907), (1265, 905, 906), (958, 1238, 1239), (1266, 905, 1265), (959, 1238, 958), (959, 1237, 1238), (1267, 905, 1266), (1112, 760, 761), (959, 1236, 1237), (1268, 905, 1267), (846, 987, 845), (959, 1235, 1236), (1113, 760, 1112), (846, 986, 987), (1269, 905, 1268), (959, 1234, 1235), (959, 1233, 1234), (1270, 905, 1269), (1270, 904, 905), (959, 1232, 1233), (1271, 904, 1270), (1113, 759, 760), (847, 986, 846), (960, 1232, 959), (960, 1231, 1232), (1272, 904, 1271), (1273, 904, 1272), (1274, 904, 1273), (1275, 904, 1274), (960, 1230, 1231), (1276, 904, 1275), (848, 986, 847), (1277, 904, 1276), (1114, 759, 1113), (848, 985, 986), (1277, 903, 904), (960, 1229, 1230), (1114, 758, 759), (1278, 903, 1277), (961, 1229, 960), (849, 985, 848), (961, 1228, 1229), (1279, 903, 1278), (1280, 903, 1279), (961, 1227, 1228), (850, 985, 849), (1281, 903, 1280), (961, 1226, 1227), (1114, 757, 758), (1282, 903, 1281), (961, 1225, 1226), (1282, 902, 903), (851, 985, 850), (1283, 902, 1282), (961, 1224, 1225), (961, 1223, 1224), (962, 1223, 961), (1284, 902, 1283), (962, 1222, 1223), (1115, 757, 1114), (962, 1221, 1222), (851, 984, 985), (962, 1220, 1221), (852, 984, 851), (962, 1219, 1220), (962, 1218, 1219), (853, 984, 852), (962, 1217, 1218), (1115, 756, 757), (962, 1216, 1217), (854, 984, 853), (962, 1215, 1216), (1284, 901, 902), (855, 984, 854), (963, 1215, 962), (963, 1214, 1215), (856, 984, 855), (963, 1213, 1214), (1115, 755, 756), (857, 984, 856), (1116, 755, 1115), (857, 983, 984), (1285, 901, 1284), (963, 1212, 1213), (858, 983, 857), (1286, 901, 1285), (963, 1211, 1212), (1286, 900, 901), (859, 983, 858), (1287, 900, 1286), (964, 1211, 963), (1288, 900, 1287), (1116, 754, 755), (964, 1210, 1211), (1289, 900, 1288), (1290, 900, 1289), (964, 1343, 1210), (1291, 900, 1290), (1292, 900, 1291), (964, 1342, 1343), (1293, 900, 1292), (1117, 754, 1116), (859, 982, 983), (1293, 899, 900), (1117, 753, 754), (1294, 899, 1293), (1295, 899, 1294), (1118, 753, 1117), (1296, 899, 1295), (1297, 899, 1296), (1298, 899, 1297), (1299, 899, 1298), (964, 1341, 1342), (965, 1341, 964), (1300, 899, 1299), (1301, 899, 1300), (1302, 899, 1301), (1303, 899, 1302), (1304, 899, 1303), (1305, 899, 1304), (1306, 899, 1305), (1307, 899, 1306), (1308, 899, 1307), (1309, 899, 1308), (1310, 899, 1309), (965, 1340, 1341), (1311, 899, 1310), (1119, 753, 1118), (1312, 899, 1311), (1313, 899, 1312), (1314, 899, 1313), (860, 982, 859), (965, 1339, 1340), (1315, 899, 1314), (1119, 752, 753), (1316, 899, 1315), (1317, 899, 1316), (965, 1338, 1339), (1318, 899, 1317), (1318, 898, 899), (1319, 898, 1318), (1120, 752, 1119), (1320, 898, 1319), (966, 1338, 965), (966, 1337, 1338), (1321, 898, 1320), (1322, 898, 1321), (966, 1336, 1337), (1323, 898, 1322), (1324, 898, 1323), (966, 1335, 1336), (1120, 751, 752), (1325, 898, 1324), (1326, 898, 1325), (966, 1334, 1335), (1327, 898, 1326), (1328, 898, 1327), (966, 1333, 1334), (1329, 898, 1328), (1330, 898, 1329), (966, 1332, 1333), (1331, 898, 1330), (1332, 898, 1331), (966, 898, 1332), (1121, 751, 1120), (966, 897, 898), (967, 1167, 966), (1167, 1168, 966), (1168, 1169, 966), (1169, 1170, 966), (1170, 1171, 966), (1171, 897, 966), (861, 982, 860), (1121, 750, 751), (967, 1166, 1167), (1172, 897, 1171), (1173, 897, 1172), (1174, 897, 1173), (1175, 897, 1174), (1122, 750, 1121), (1176, 897, 1175), (1177, 897, 1176), (1178, 897, 1177), (1179, 897, 1178), (1180, 897, 1179), (967, 1165, 1166), (1181, 897, 1180), (1182, 897, 1181), (1183, 897, 1182), (1184, 897, 1183), (1185, 897, 1184), (1186, 897, 1185), (1187, 897, 1186), (1188, 897, 1187), (1189, 897, 1188), (1190, 897, 1189), (1191, 897, 1190), (1192, 897, 1191), (967, 1164, 1165), (1192, 896, 897), (1193, 896, 1192), (967, 1163, 1164), (1122, 749, 750), (967, 1162, 1163), (968, 1162, 967), (968, 1161, 1162), (968, 1160, 1161), (968, 1159, 1160), (968, 1158, 1159), (1122, 748, 749), (968, 1157, 1158), (968, 1156, 1157), (968, 1155, 1156), (968, 1154, 1155), (968, 1153, 1154), (968, 1152, 1153), (968, 1151, 1152), (1122, 747, 748), (968, 1150, 1151), (1193, 895, 896), (1194, 895, 1193), (862, 982, 861), (968, 1149, 1150), (1123, 747, 1122), (968, 1148, 1149), (969, 1148, 968), (969, 1147, 1148), (1123, 746, 747), (970, 1147, 969), (970, 1146, 1147), (970, 1145, 1146), (970, 1144, 1145), (970, 1197, 1144), (1197, 1143, 1144), (971, 1197, 970), (971, 1198, 1197), (1196, 1201, 1197), (1201, 1202, 1197), (1202, 1203, 1197), (1203, 1204, 1197), (1204, 1205, 1197), (1205, 1206, 1197), (1206, 1207, 1197), (1207, 1208, 1197), (1208, 1209, 1197), (1209, 1143, 1197), (971, 1199, 1198), (971, 1200, 1199), (971, 1201, 1200), (971, 1196, 1201), (1123, 745, 746), (1194, 894, 895), (972, 1196, 971), (972, 1195, 1196), (972, 1194, 1195), (972, 894, 1194), (1123, 744, 745), (1124, 744, 1123), (973, 1131, 972), (1131, 894, 972), (1124, 743, 744), (863, 982, 862), (973, 1130, 1131), (1132, 894, 1131), (1133, 894, 1132), (1134, 894, 1133), (1135, 894, 1134), (1136, 894, 1135), (1137, 894, 1136), (1138, 894, 1137), (1139, 894, 1138), (1140, 894, 1139), (1141, 894, 1140), (1142, 894, 1141), (1124, 742, 743), (974, 1130, 973), (1124, 741, 742), (1125, 741, 1124), (975, 1130, 974), (1125, 740, 741), (1125, 739, 740), (864, 982, 863), (976, 1130, 975), (1125, 738, 739), (1126, 738, 1125), (1126, 737, 738), (977, 1130, 976), (1126, 736, 737), (865, 982, 864), (1127, 736, 1126), (978, 1130, 977), (1127, 735, 736), (979, 1130, 978), (1127, 734, 735), (1128, 734, 1127), (866, 982, 865), (980, 1130, 979), (1128, 733, 734), (981, 1130, 980), (982, 1130, 981), (866, 1130, 982), (866, 1129, 1130), (866, 1128, 1129), (866, 733, 1128), (866, 732, 733), (867, 732, 866), (867, 731, 732), (867, 730, 731), (868, 730, 867), (868, 729, 730), (868, 728, 729), (869, 728, 868), (869, 727, 728), (869, 726, 727), (870, 726, 869), (870, 725, 726), (870, 724, 725), (870, 723, 724), (871, 723, 870), (871, 722, 723), (872, 722, 871), (872, 721, 722), (872, 720, 721), (873, 720, 872), (873, 719, 720), (874, 719, 873), (874, 718, 719), (875, 718, 874), (875, 717, 718), (875, 716, 717), (876, 716, 875), (876, 715, 716), (877, 715, 876), (877, 714, 715), (877, 713, 714), (878, 713, 877), (878, 712, 713), (878, 711, 712), (879, 711, 878), (879, 710, 711), (879, 709, 710), (880, 709, 879), (880, 708, 709), (881, 708, 880), (881, 707, 708), (881, 706, 707), (882, 706, 881), (882, 705, 706), (882, 704, 705), (883, 704, 882), (884, 704, 883), (884, 703, 704), (885, 703, 884), (886, 703, 885), (886, 702, 703), (887, 702, 886), (888, 702, 887), (889, 702, 888), (889, 893, 702), (890, 893, 889), (890, 892, 893), (891, 892, 890), (656, 657, 1359, 1358), (668, 669, 1371, 1370), (362, 363, 1065, 1064), (144, 145, 847, 846), (61, 62, 764, 763), (219, 220, 922, 921), (425, 426, 1128, 1127), (38, 39, 741, 740), (614, 615, 1317, 1316), (577, 578, 1280, 1279), (194, 195, 897, 896), (451, 452, 1154, 1153), (566, 567, 1269, 1268), (501, 502, 1204, 1203), (186, 187, 889, 888), (142, 143, 845, 844), (37, 38, 740, 739), (533, 534, 1236, 1235), (422, 423, 1125, 1124), (322, 323, 1025, 1024), (516, 517, 1219, 1218), (368, 369, 1071, 1070), (345, 346, 1048, 1047), (680, 681, 1383, 1382), (257, 258, 960, 959), (308, 309, 1011, 1010), (491, 492, 1194, 1193), (395, 396, 1098, 1097), (285, 286, 988, 987), (474, 475, 1177, 1176), (106, 107, 809, 808), (11, 12, 714, 713), (687, 688, 1390, 1389), (483, 484, 1186, 1185), (423, 424, 1126, 1125), (124, 125, 827, 826), (174, 175, 877, 876), (396, 397, 1099, 1098), (312, 313, 1015, 1014), (521, 522, 1224, 1223), (46, 47, 749, 748), (617, 618, 1320, 1319), (551, 552, 1254, 1253), (619, 620, 1322, 1321), (414, 415, 1117, 1116), (697, 698, 1400, 1399), (319, 320, 1022, 1021), (6, 7, 709, 708), (642, 699, 1401, 1344), (352, 353, 1055, 1054), (267, 268, 970, 969), (420, 421, 1123, 1122), (161, 162, 864, 863), (297, 298, 1000, 999), (480, 481, 1183, 1182), (564, 565, 1267, 1266), (426, 427, 1129, 1128), (190, 191, 893, 892), (83, 84, 786, 785), (463, 464, 1166, 1165), (537, 538, 1240, 1239), (398, 399, 1101, 1100), (117, 118, 820, 819), (380, 381, 1083, 1082), (446, 447, 1149, 1148), (235, 236, 938, 937), (615, 616, 1318, 1317), (417, 418, 1120, 1119), (374, 375, 1077, 1076), (351, 352, 1054, 1053), (189, 190, 892, 891), (175, 176, 878, 877), (587, 588, 1290, 1289), (572, 573, 1275, 1274), (74, 75, 777, 776), (574, 575, 1277, 1276), (464, 465, 1167, 1166), (532, 533, 1235, 1234), (245, 246, 948, 947), (320, 321, 1023, 1022), (674, 675, 1377, 1376), (444, 445, 1147, 1146), (465, 466, 1168, 1167), (191, 0, 702, 893), (34, 35, 737, 736), (556, 557, 1259, 1258), (410, 411, 1113, 1112), (22, 23, 725, 724), (584, 585, 1287, 1286), (233, 234, 936, 935), (632, 633, 1335, 1334), (220, 221, 923, 922), (560, 561, 1263, 1262), (353, 354, 1056, 1055), (665, 666, 1368, 1367), (403, 404, 1106, 1105), (505, 506, 1208, 1207), (504, 505, 1207, 1206), (1, 2, 704, 703), (317, 318, 1020, 1019), (156, 157, 859, 858), (620, 621, 1323, 1322), (36, 37, 739, 738), (539, 540, 1242, 1241), (45, 46, 748, 747), (467, 468, 1170, 1169), (438, 439, 1141, 1140), (660, 661, 1363, 1362), (330, 331, 1033, 1032), (690, 694, 1396, 1392), (449, 450, 1152, 1151), (280, 281, 983, 982), (76, 77, 779, 778), (164, 165, 867, 866), (344, 345, 1047, 1046), (42, 43, 745, 744), (231, 232, 934, 933), (513, 514, 1216, 1215), (406, 407, 1109, 1108), (304, 305, 1007, 1006), (530, 531, 1233, 1232), (553, 554, 1256, 1255), (623, 624, 1326, 1325), (177, 178, 880, 879), (607, 608, 1310, 1309), (503, 504, 1206, 1205), (230, 231, 933, 932), (378, 379, 1081, 1080), (310, 311, 1013, 1012), (171, 172, 874, 873), (48, 49, 751, 750), (545, 546, 1248, 1247), (604, 605, 1307, 1306), (97, 98, 800, 799), (39, 40, 742, 741), (57, 58, 760, 759), (51, 52, 754, 753), (251, 252, 954, 953), (327, 328, 1030, 1029), (134, 135, 837, 836), (229, 230, 932, 931), (318, 319, 1021, 1020), (355, 356, 1058, 1057), (609, 610, 1312, 1311), (493, 494, 1196, 1195), (263, 264, 966, 965), (651, 652, 1354, 1353), (358, 359, 1061, 1060), (131, 132, 834, 833), (430, 431, 1133, 1132), (527, 528, 1230, 1229), (340, 341, 1043, 1042), (70, 71, 773, 772), (113, 114, 816, 815), (522, 523, 1225, 1224), (116, 117, 819, 818), (41, 42, 744, 743), (365, 366, 1068, 1067), (152, 153, 855, 854), (188, 189, 891, 890), (114, 115, 817, 816), (671, 672, 1374, 1373), (499, 500, 1202, 1201), (605, 606, 1308, 1307), (262, 263, 965, 964), (580, 581, 1283, 1282), (4, 5, 707, 706), (594, 595, 1297, 1296), (203, 204, 906, 905), (137, 138, 840, 839), (548, 549, 1251, 1250), (561, 562, 1264, 1263), (278, 279, 981, 980), (88, 89, 791, 790), (2, 3, 705, 704), (121, 122, 824, 823), (413, 414, 1116, 1115), (361, 362, 1064, 1063), (208, 209, 911, 910), (489, 490, 1192, 1191), (223, 224, 926, 925), (140, 141, 843, 842), (199, 200, 902, 901), (536, 537, 1239, 1238), (157, 158, 860, 859), (421, 422, 1124, 1123), (469, 470, 1172, 1171), (79, 80, 782, 781), (95, 96, 798, 797), (669, 670, 1372, 1371), (212, 213, 915, 914), (644, 645, 1347, 1346), (244, 245, 947, 946), (662, 663, 1365, 1364), (252, 253, 955, 954), (193, 194, 896, 895), (639, 640, 1342, 1341), (119, 120, 822, 821), (518, 519, 1221, 1220), (185, 186, 888, 887), (359, 360, 1062, 1061), (292, 293, 995, 994), (363, 364, 1066, 1065), (99, 100, 802, 801), (258, 259, 961, 960), (487, 488, 1190, 1189), (683, 684, 1386, 1385), (515, 516, 1218, 1217), (133, 134, 836, 835), (364, 365, 1067, 1066), (543, 544, 1246, 1245), (485, 486, 1188, 1187), (81, 82, 784, 783), (139, 140, 842, 841), (7, 8, 710, 709), (575, 576, 1278, 1277), (268, 269, 971, 970), (679, 680, 1382, 1381), (524, 525, 1227, 1226), (555, 556, 1258, 1257), (271, 272, 974, 973), (50, 51, 753, 752), (125, 126, 828, 827), (590, 591, 1293, 1292), (397, 398, 1100, 1099), (221, 222, 924, 923), (636, 637, 1339, 1338), (103, 104, 806, 805), (411, 412, 1114, 1113), (283, 284, 986, 985), (176, 177, 879, 878), (130, 131, 833, 832), (453, 454, 1156, 1155), (63, 64, 766, 765), (596, 597, 1299, 1298), (375, 376, 1078, 1077), (399, 400, 1102, 1101), (695, 696, 1398, 1397), (242, 243, 945, 944), (10, 11, 713, 712), (47, 48, 750, 749), (407, 408, 1110, 1109), (563, 564, 1266, 1265), (307, 308, 1010, 1009), (336, 337, 1039, 1038), (60, 61, 763, 762), (224, 225, 927, 926), (681, 682, 1384, 1383), (455, 456, 1158, 1157), (187, 188, 890, 889), (502, 503, 1205, 1204), (77, 78, 780, 779), (289, 290, 992, 991), (540, 541, 1243, 1242), (216, 217, 919, 918), (197, 198, 900, 899), (685, 686, 1388, 1387), (71, 72, 774, 773), (62, 63, 765, 764), (162, 163, 865, 864), (105, 106, 808, 807), (593, 594, 1296, 1295), (642, 643, 1345, 1344), (488, 489, 1191, 1190), (145, 146, 848, 847), (126, 127, 829, 828), (450, 451, 1153, 1152), (456, 457, 1159, 1158), (377, 378, 1080, 1079), (506, 507, 1209, 1208), (419, 420, 1122, 1121), (69, 70, 772, 771), (35, 36, 738, 737), (550, 551, 1253, 1252), (630, 631, 1333, 1332), (182, 183, 885, 884), (343, 344, 1046, 1045), (499, 498, 1200, 1201), (64, 65, 767, 766), (3, 4, 706, 705), (647, 648, 1350, 1349), (567, 568, 1270, 1269), (120, 121, 823, 822), (612, 613, 1315, 1314), (348, 349, 1051, 1050), (478, 479, 1181, 1180), (260, 261, 963, 962), (104, 105, 807, 806), (646, 647, 1349, 1348), (200, 201, 903, 902), (672, 673, 1375, 1374), (670, 671, 1373, 1372), (311, 312, 1014, 1013), (666, 667, 1369, 1368), (40, 41, 743, 742), (98, 99, 801, 800), (481, 482, 1184, 1183), (591, 592, 1294, 1293), (379, 380, 1082, 1081), (439, 440, 1142, 1141), (645, 646, 1348, 1347), (392, 393, 1095, 1094), (382, 383, 1085, 1084), (554, 555, 1257, 1256), (159, 160, 862, 861), (598, 599, 1301, 1300), (440, 192, 894, 1142), (562, 563, 1265, 1264), (82, 83, 785, 784), (529, 530, 1232, 1231), (107, 108, 810, 809), (155, 156, 858, 857), (433, 434, 1136, 1135), (578, 579, 1281, 1280), (586, 587, 1289, 1288), (424, 425, 1127, 1126), (447, 448, 1150, 1149), (436, 437, 1139, 1138), (273, 274, 976, 975), (108, 109, 811, 810), (123, 124, 826, 825), (253, 254, 956, 955), (250, 251, 953, 952), (677, 678, 1380, 1379), (9, 10, 712, 711), (213, 214, 916, 915), (256, 257, 959, 958), (27, 28, 730, 729), (652, 653, 1355, 1354), (14, 15, 717, 716), (210, 211, 913, 912), (581, 582, 1284, 1283), (547, 548, 1250, 1249), (342, 343, 1045, 1044), (294, 295, 997, 996), (109, 110, 812, 811), (315, 316, 1018, 1017), (431, 432, 1134, 1133), (676, 677, 1379, 1378), (346, 347, 1049, 1048), (265, 266, 968, 967), (459, 460, 1162, 1161), (239, 240, 942, 941), (376, 377, 1079, 1078), (291, 292, 994, 993), (535, 536, 1238, 1237), (279, 280, 982, 981), (592, 593, 1295, 1294), (402, 403, 1105, 1104), (507, 441, 1143, 1209), (528, 529, 1231, 1230), (682, 683, 1385, 1384), (17, 18, 720, 719), (457, 458, 1160, 1159), (335, 336, 1038, 1037), (600, 601, 1303, 1302), (277, 278, 980, 979), (579, 580, 1282, 1281), (409, 410, 1112, 1111), (445, 446, 1148, 1147), (102, 103, 805, 804), (66, 67, 769, 768), (206, 207, 909, 908), (347, 348, 1050, 1049), (354, 355, 1057, 1056), (163, 164, 866, 865), (534, 535, 1237, 1236), (571, 572, 1274, 1273), (638, 639, 1341, 1340), (58, 59, 761, 760), (328, 329, 1031, 1030), (381, 382, 1084, 1083), (339, 340, 1042, 1041), (462, 463, 1165, 1164), (218, 219, 921, 920), (557, 558, 1260, 1259), (151, 152, 854, 853), (141, 142, 844, 843), (55, 56, 758, 757), (694, 695, 1397, 1396), (209, 210, 912, 911), (290, 291, 993, 992), (337, 338, 1040, 1039), (128, 129, 831, 830), (385, 386, 1088, 1087), (264, 265, 967, 966), (588, 589, 1291, 1290), (232, 233, 935, 934), (552, 553, 1255, 1254), (249, 250, 952, 951), (349, 350, 1052, 1051), (259, 260, 962, 961), (110, 111, 813, 812), (541, 542, 1244, 1243), (243, 244, 946, 945), (497, 496, 1198, 1199), (237, 238, 940, 939), (654, 655, 1357, 1356), (466, 467, 1169, 1168), (85, 86, 788, 787), (686, 687, 1389, 1388), (546, 547, 1249, 1248), (115, 116, 818, 817), (246, 247, 949, 948), (78, 79, 781, 780), (207, 208, 910, 909), (360, 361, 1063, 1062), (173, 174, 876, 875), (372, 373, 1075, 1074), (637, 638, 1340, 1339), (28, 29, 731, 730), (583, 584, 1286, 1285), (228, 229, 931, 930), (514, 515, 1217, 1216), (520, 521, 1223, 1222), (178, 179, 881, 880), (247, 248, 950, 949), (287, 288, 990, 989), (643, 644, 1346, 1345), (86, 87, 789, 788), (582, 583, 1285, 1284), (519, 520, 1222, 1221), (602, 603, 1305, 1304), (303, 304, 1006, 1005), (542, 543, 1245, 1244), (415, 416, 1118, 1117), (166, 167, 869, 868), (492, 493, 1195, 1194), (394, 395, 1097, 1096), (432, 433, 1135, 1134), (73, 74, 776, 775), (334, 335, 1037, 1036), (225, 226, 928, 927), (595, 596, 1298, 1297), (558, 559, 1261, 1260), (302, 303, 1005, 1004), (549, 550, 1252, 1251), (147, 148, 850, 849), (204, 205, 907, 906), (631, 632, 1334, 1333), (341, 342, 1044, 1043), (626, 627, 1329, 1328), (689, 690, 1392, 1391), (211, 212, 914, 913), (240, 241, 943, 942), (418, 419, 1121, 1120), (92, 93, 795, 794), (350, 351, 1053, 1052), (214, 215, 917, 916), (299, 300, 1002, 1001), (153, 154, 856, 855), (192, 193, 895, 894), (12, 13, 715, 714), (16, 17, 719, 718), (24, 25, 727, 726), (659, 660, 1362, 1361), (25, 26, 728, 727), (165, 166, 868, 867), (476, 477, 1179, 1178), (154, 155, 857, 856), (44, 45, 747, 746), (511, 512, 1214, 1213), (338, 339, 1041, 1040), (75, 76, 778, 777), (149, 150, 852, 851), (610, 611, 1313, 1312), (160, 161, 863, 862), (616, 617, 1319, 1318), (254, 255, 957, 956), (653, 654, 1356, 1355), (649, 650, 1352, 1351), (684, 685, 1387, 1386), (633, 634, 1336, 1335), (269, 270, 972, 971), (370, 371, 1073, 1072), (255, 256, 958, 957), (293, 294, 996, 995), (628, 629, 1331, 1330), (49, 50, 752, 751), (634, 635, 1337, 1336), (8, 9, 711, 710), (180, 181, 883, 882), (435, 436, 1138, 1137), (325, 326, 1028, 1027), (443, 444, 1146, 1145), (569, 570, 1272, 1271), (401, 402, 1104, 1103), (570, 571, 1273, 1272), (390, 391, 1093, 1092), (68, 69, 771, 770), (136, 137, 839, 838), (202, 203, 905, 904), (404, 405, 1107, 1106), (538, 539, 1241, 1240), (172, 173, 875, 874), (613, 614, 1316, 1315), (118, 119, 821, 820), (227, 228, 930, 929), (148, 149, 851, 850), (611, 612, 1314, 1313), (495, 494, 1196, 1197), (91, 92, 794, 793), (641, 508, 1210, 1343), (601, 602, 1304, 1303), (305, 306, 1008, 1007), (599, 600, 1302, 1301), (222, 223, 925, 924), (675, 676, 1378, 1377), (405, 406, 1108, 1107), (559, 560, 1262, 1261), (266, 267, 969, 968), (442, 443, 1145, 1144), (468, 469, 1171, 1170), (300, 301, 1003, 1002), (321, 322, 1024, 1023), (196, 197, 899, 898), (19, 20, 722, 721), (688, 689, 1391, 1390), (650, 651, 1353, 1352), (371, 372, 1074, 1073), (696, 697, 1399, 1398), (496, 495, 1197, 1198), (437, 438, 1140, 1139), (324, 325, 1027, 1026), (80, 81, 783, 782), (673, 674, 1376, 1375), (112, 113, 815, 814), (509, 510, 1212, 1211), (111, 112, 814, 813), (33, 34, 736, 735), (658, 659, 1361, 1360), (606, 607, 1309, 1308), (388, 389, 1091, 1090), (576, 577, 1279, 1278), (655, 656, 1358, 1357), (597, 598, 1300, 1299), (510, 511, 1213, 1212), (416, 417, 1119, 1118), (31, 32, 734, 733), (622, 623, 1325, 1324), (313, 314, 1016, 1015), (284, 285, 987, 986), (238, 239, 941, 940), (65, 66, 768, 767), (67, 68, 770, 769), (568, 569, 1271, 1270), (332, 333, 1035, 1034), (441, 442, 1144, 1143), (135, 136, 838, 837), (18, 19, 721, 720), (298, 299, 1001, 1000), (640, 641, 1343, 1342), (621, 622, 1324, 1323), (329, 330, 1032, 1031), (87, 88, 790, 789), (215, 216, 918, 917), (72, 73, 775, 774), (531, 532, 1234, 1233), (53, 54, 756, 755), (143, 144, 846, 845), (288, 289, 991, 990), (21, 22, 724, 723), (460, 461, 1163, 1162), (565, 566, 1268, 1267), (383, 384, 1086, 1085), (32, 33, 735, 734), (366, 367, 1069, 1068), (490, 491, 1193, 1192), (475, 476, 1178, 1177), (0, 1, 703, 702), (356, 357, 1059, 1058), (625, 626, 1328, 1327), (471, 472, 1174, 1173), (169, 170, 872, 871), (96, 97, 799, 798), (286, 287, 989, 988), (585, 586, 1288, 1287), (29, 30, 732, 731), (384, 385, 1087, 1086), (331, 332, 1034, 1033), (452, 453, 1155, 1154), (448, 449, 1151, 1150), (525, 526, 1228, 1227), (282, 283, 985, 984), (603, 604, 1306, 1305), (657, 658, 1360, 1359), (473, 474, 1176, 1175), (146, 147, 849, 848), (226, 227, 929, 928), (512, 513, 1215, 1214), (217, 218, 920, 919), (663, 664, 1366, 1365), (500, 501, 1203, 1202), (296, 297, 999, 998), (201, 202, 904, 903), (523, 524, 1226, 1225), (486, 487, 1189, 1188), (276, 277, 979, 978), (261, 262, 964, 963), (94, 95, 797, 796), (195, 196, 898, 897), (309, 310, 1012, 1011), (369, 370, 1072, 1071), (167, 168, 870, 869), (429, 430, 1132, 1131), (205, 206, 908, 907), (270, 271, 973, 972), (316, 317, 1019, 1018), (393, 394, 1096, 1095), (184, 185, 887, 886), (272, 273, 975, 974), (391, 392, 1094, 1093), (608, 609, 1311, 1310), (241, 242, 944, 943), (89, 90, 792, 791), (387, 388, 1090, 1089), (56, 57, 759, 758), (13, 14, 716, 715), (275, 276, 978, 977), (544, 545, 1247, 1246), (248, 249, 951, 950), (301, 302, 1004, 1003), (477, 478, 1180, 1179), (129, 130, 832, 831), (138, 139, 841, 840), (699, 698, 1400, 1401), (389, 390, 1092, 1091), (454, 455, 1157, 1156), (54, 55, 757, 756), (84, 85, 787, 786), (484, 485, 1187, 1186), (629, 630, 1332, 1331), (408, 409, 1111, 1110), (314, 315, 1017, 1016), (573, 574, 1276, 1275), (667, 668, 1370, 1369), (281, 282, 984, 983), (482, 483, 1185, 1184), (93, 94, 796, 795), (236, 237, 939, 938), (400, 401, 1103, 1102), (274, 275, 977, 976), (367, 368, 1070, 1069), (23, 24, 726, 725), (306, 307, 1009, 1008), (333, 334, 1036, 1035), (678, 679, 1381, 1380), (357, 358, 1060, 1059), (508, 509, 1211, 1210), (635, 636, 1338, 1337), (101, 102, 804, 803), (648, 649, 1351, 1350), (323, 324, 1026, 1025), (43, 44, 746, 745), (589, 590, 1292, 1291), (458, 459, 1161, 1160), (5, 6, 708, 707), (427, 428, 1130, 1129), (30, 31, 733, 732), (59, 60, 762, 761), (661, 662, 1364, 1363), (326, 327, 1029, 1028), (122, 123, 825, 824), (470, 471, 1173, 1172), (472, 473, 1175, 1174), (428, 429, 1131, 1130), (295, 296, 998, 997), (20, 21, 723, 722), (386, 387, 1089, 1088), (526, 527, 1229, 1228), (517, 518, 1220, 1219), (234, 235, 937, 936), (181, 182, 884, 883), (183, 184, 886, 885), (15, 16, 718, 717), (498, 497, 1199, 1200), (127, 128, 830, 829), (618, 619, 1321, 1320), (412, 413, 1115, 1114), (434, 435, 1137, 1136), (664, 665, 1367, 1366), (479, 480, 1182, 1181), (100, 101, 803, 802), (170, 171, 873, 872), (627, 628, 1330, 1329), (168, 169, 871, 870), (461, 462, 1164, 1163), (132, 133, 835, 834), (198, 199, 901, 900), (179, 180, 882, 881), (624, 625, 1327, 1326), (150, 151, 853, 852), (90, 91, 793, 792), (26, 27, 729, 728), (158, 159, 861, 860), (373, 374, 1076, 1075), (52, 53, 755, 754)])
me_mesh.materials.append(mat_svgmat_003)
me_mesh.use_remesh_preserve_volume = False
me_mesh.use_remesh_preserve_attributes = False
me_mesh.use_mirror_vertex_groups = False
me_mesh.update()

# ---- objects
ob_curve = bpy.data.objects.new('Curve', me_mesh)

# ---- transforms, parenting, visibility, modifiers, constraints
ob_curve.location = (-10.83, 6.307, 0.0)
ob_curve.scale = (436.8, 436.8, 436.8)
ob_curve.lineart.crease_threshold = 0.0

# ---- collection membership
col_collection_1.objects.link(ob_curve)

# ---- scene / render settings (as saved in the file)
scene.frame_start = 1; scene.frame_end = 250; scene.frame_set(1)
scene.render.engine = 'BLENDER_EEVEE_NEXT'
scene.render.image_settings.color_mode = 'RGB'
scene.render.image_settings.compression = 90
scene.render.resolution_percentage = 50
scene.render.dither_intensity = 0.0
scene.cycles.use_denoising = False
scene.cycles.samples = 10
scene.cycles.sampling_pattern = 'TABULATED_SOBOL'
scene.cycles.light_sampling_threshold = 0.0
scene.cycles.use_adaptive_sampling = False
scene.cycles.use_light_tree = False
scene.cycles.blur_glossy = 0.0
scene.cycles.volume_bounces = 1
scene.cycles.pixel_filter_type = 'GAUSSIAN'
scene.cycles.sample_clamp_indirect = 0.0
scene.view_settings.view_transform = 'Standard'
bpy.context.view_layer.update()

# ---- added for rendering (the .blend has no active camera and no usable light): camera, sun
cam_auto = bpy.data.cameras.new('AutoCamera')
cam_auto.lens = 50.0
cam_auto.sensor_width = 36.0
cam_auto.clip_end = 1000.0
ob_auto_camera = bpy.data.objects.new('AutoCamera', cam_auto)
scene.collection.objects.link(ob_auto_camera)
ob_auto_camera.location = (29.5285, -38.6697, 27.3296)
ob_auto_camera.rotation_euler = (1.09748, -7.21219e-08, 0.694738)
scene.camera = ob_auto_camera
light_auto_sun = bpy.data.lights.new('AutoSun', 'SUN')
light_auto_sun.energy = 3.0
light_auto_sun.angle = 0.0523599
ob_auto_sun = bpy.data.objects.new('AutoSun', light_auto_sun)
scene.collection.objects.link(ob_auto_sun)
ob_auto_sun.rotation_euler = (0.872665, 0.174533, 0.523599)
bpy.context.view_layer.update()
